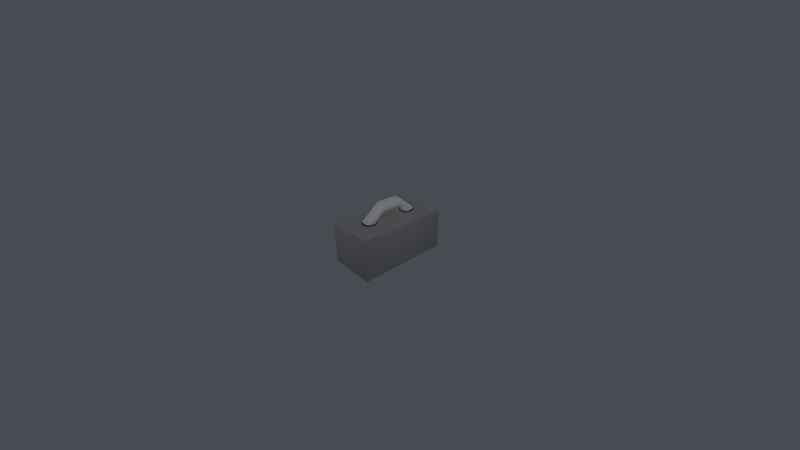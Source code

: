 # Source: concreteblock.blend  (saved by Blender 2.79.0; exported with 4.5.12 LTS)
import bpy
from mathutils import Matrix  # noqa: F401  (used for matrix-valued properties, if any)

bpy.ops.wm.read_factory_settings(use_empty=True)
scene = bpy.context.scene
scene.name = 'Scene'

# ---- collections
col_collection_1 = bpy.data.collections.new('Collection 1'); scene.collection.children.link(col_collection_1)

# ---- materials (node trees are filled in below, after node groups)
mat_material = bpy.data.materials.new('Material')
mat_material.alpha_threshold = 0.0
mat_material.use_transparent_shadow = False
mat_material.diffuse_color = (0.3757, 0.3757, 0.3757, 1.0)
mat_material.roughness = 0.5
mat_material.specular_intensity = 0.0
mat_material.line_color = (0.0, 0.0, 0.0, 1.0)
mat_material_001 = bpy.data.materials.new('Material.001')
mat_material_001.alpha_threshold = 0.0
mat_material_001.use_transparent_shadow = False
mat_material_001.diffuse_color = (1.0, 1.0, 1.0, 1.0)
mat_material_001.roughness = 0.5
mat_material_001.specular_intensity = 0.0
mat_material_002 = bpy.data.materials.new('Material.002')
mat_material_002.alpha_threshold = 0.0
mat_material_002.use_transparent_shadow = False
mat_material_002.diffuse_color = (0.08353, 0.08353, 0.08353, 1.0)
mat_material_002.roughness = 0.5

# ---- material node trees

# ---- world
world_world = bpy.data.worlds.new('World'); scene.world = world_world
world_world.color = (0.06301, 0.07036, 0.08438)
world_world.use_sun_shadow = False
world_world.sun_shadow_jitter_overblur = 0.0
world_world.cycles.sampling_method = 'MANUAL'

# ---- cameras
cam_camera = bpy.data.cameras.new('Camera')
cam_camera.clip_start = 0.05
cam_camera.lens = 12.28
cam_camera.sensor_width = 32.0
cam_camera.sensor_height = 18.0
cam_camera.ortho_scale = 7.314
cam_camera.lens_unit = 'FOV'
cam_camera.dof.focus_distance = 0.0
cam_camera.dof.aperture_fstop = 128.0

# ---- lights
light_lamp_003 = bpy.data.lights.new('Lamp.003', 'POINT')
light_lamp_003.transmission_factor = 0.0
light_lamp_003.cutoff_distance = 30.0
light_lamp_003.use_shadow = False
light_lamp_003.energy = 100.0
light_lamp_003.shadow_buffer_clip_start = 1.001
light_lamp_003.shadow_soft_size = 0.1
light_lamp_003.shadow_maximum_resolution = 0.006
light_lamp_003.use_absolute_resolution = True
light_lamp_002 = bpy.data.lights.new('Lamp.002', 'POINT')
light_lamp_002.transmission_factor = 0.0
light_lamp_002.cutoff_distance = 30.0
light_lamp_002.use_shadow = False
light_lamp_002.energy = 100.0
light_lamp_002.shadow_buffer_clip_start = 1.001
light_lamp_002.shadow_soft_size = 0.1
light_lamp_002.shadow_maximum_resolution = 0.006
light_lamp_002.use_absolute_resolution = True
light_lamp_001 = bpy.data.lights.new('Lamp.001', 'POINT')
light_lamp_001.transmission_factor = 0.0
light_lamp_001.cutoff_distance = 30.0
light_lamp_001.use_shadow = False
light_lamp_001.energy = 100.0
light_lamp_001.shadow_buffer_clip_start = 1.001
light_lamp_001.shadow_soft_size = 0.1
light_lamp_001.shadow_maximum_resolution = 0.006
light_lamp_001.use_absolute_resolution = True
light_lamp = bpy.data.lights.new('Lamp', 'POINT')
light_lamp.transmission_factor = 0.0
light_lamp.cutoff_distance = 30.0
light_lamp.use_shadow = False
light_lamp.energy = 100.0
light_lamp.shadow_buffer_clip_start = 1.001
light_lamp.shadow_soft_size = 0.1
light_lamp.shadow_maximum_resolution = 0.006
light_lamp.use_absolute_resolution = True

# ---- meshes
me_cube = bpy.data.meshes.new('Cube')
me_cube.from_pydata([(1.225, 2.417, -1.053), (1.192, 2.417, -1.087), (1.192, 2.451, -1.053), (1.223, 2.417, -1.066), (1.215, 2.417, -1.077), (1.223, 2.43, -1.053), (1.22, 2.43, -1.066), (1.214, 2.43, -1.075), (1.211, 2.437, -1.073), (1.192, 2.43, -1.084), (1.192, 2.441, -1.077), (1.205, 2.417, -1.084), (1.205, 2.43, -1.081), (1.204, 2.439, -1.075), (1.205, 2.448, -1.053), (1.215, 2.441, -1.053), (1.192, 2.448, -1.066), (1.205, 2.445, -1.066), (1.214, 2.439, -1.066), (1.225, -2.417, -1.053), (1.192, -2.451, -1.053), (1.192, -2.417, -1.087), (1.223, -2.43, -1.053), (1.215, -2.441, -1.053), (1.223, -2.417, -1.066), (1.22, -2.43, -1.066), (1.214, -2.439, -1.066), (1.211, -2.437, -1.073), (1.192, -2.448, -1.066), (1.192, -2.441, -1.077), (1.205, -2.448, -1.053), (1.205, -2.445, -1.066), (1.204, -2.439, -1.075), (1.205, -2.417, -1.084), (1.215, -2.417, -1.077), (1.192, -2.43, -1.084), (1.205, -2.43, -1.081), (1.214, -2.43, -1.075), (-1.192, -2.451, -1.053), (-1.225, -2.417, -1.053), (-1.192, -2.417, -1.087), (-1.205, -2.448, -1.053), (-1.215, -2.441, -1.053), (-1.192, -2.448, -1.066), (-1.205, -2.445, -1.066), (-1.214, -2.439, -1.066), (-1.211, -2.437, -1.073), (-1.223, -2.417, -1.066), (-1.215, -2.417, -1.077), (-1.223, -2.43, -1.053), (-1.22, -2.43, -1.066), (-1.214, -2.43, -1.075), (-1.192, -2.43, -1.084), (-1.192, -2.441, -1.077), (-1.205, -2.417, -1.084), (-1.205, -2.43, -1.081), (-1.204, -2.439, -1.075), (-1.192, 2.451, -1.053), (-1.192, 2.417, -1.087), (-1.225, 2.417, -1.053), (-1.192, 2.448, -1.066), (-1.192, 2.441, -1.077), (-1.205, 2.448, -1.053), (-1.205, 2.445, -1.066), (-1.204, 2.439, -1.075), (-1.211, 2.437, -1.073), (-1.205, 2.417, -1.084), (-1.215, 2.417, -1.077), (-1.192, 2.43, -1.084), (-1.205, 2.43, -1.081), (-1.214, 2.43, -1.075), (-1.223, 2.43, -1.053), (-1.215, 2.441, -1.053), (-1.223, 2.417, -1.066), (-1.22, 2.43, -1.066), (-1.214, 2.439, -1.066), (1.192, 2.451, 1.053), (1.192, 2.417, 1.087), (1.225, 2.417, 1.053), (1.192, 2.448, 1.066), (1.192, 2.441, 1.077), (1.205, 2.448, 1.053), (1.205, 2.445, 1.066), (1.204, 2.439, 1.075), (1.211, 2.437, 1.073), (1.205, 2.417, 1.084), (1.215, 2.417, 1.077), (1.192, 2.43, 1.084), (1.205, 2.43, 1.081), (1.214, 2.43, 1.075), (1.223, 2.43, 1.053), (1.215, 2.441, 1.053), (1.223, 2.417, 1.066), (1.22, 2.43, 1.066), (1.214, 2.439, 1.066), (1.192, -2.451, 1.053), (1.225, -2.417, 1.053), (1.192, -2.417, 1.087), (1.205, -2.448, 1.053), (1.215, -2.441, 1.053), (1.192, -2.448, 1.066), (1.205, -2.445, 1.066), (1.214, -2.439, 1.066), (1.211, -2.437, 1.073), (1.223, -2.417, 1.066), (1.215, -2.417, 1.077), (1.223, -2.43, 1.053), (1.22, -2.43, 1.066), (1.214, -2.43, 1.075), (1.192, -2.43, 1.084), (1.192, -2.441, 1.077), (1.205, -2.417, 1.084), (1.205, -2.43, 1.081), (1.204, -2.439, 1.075), (-1.225, -2.417, 1.053), (-1.192, -2.451, 1.053), (-1.192, -2.417, 1.087), (-1.223, -2.43, 1.053), (-1.215, -2.441, 1.053), (-1.223, -2.417, 1.066), (-1.22, -2.43, 1.066), (-1.214, -2.439, 1.066), (-1.211, -2.437, 1.073), (-1.192, -2.448, 1.066), (-1.192, -2.441, 1.077), (-1.205, -2.448, 1.053), (-1.205, -2.445, 1.066), (-1.204, -2.439, 1.075), (-1.205, -2.417, 1.084), (-1.215, -2.417, 1.077), (-1.192, -2.43, 1.084), (-1.205, -2.43, 1.081), (-1.214, -2.43, 1.075), (-1.225, 2.417, 1.053), (-1.192, 2.417, 1.087), (-1.192, 2.451, 1.053), (-1.223, 2.417, 1.066), (-1.215, 2.417, 1.077), (-1.223, 2.43, 1.053), (-1.22, 2.43, 1.066), (-1.214, 2.43, 1.075), (-1.211, 2.437, 1.073), (-1.192, 2.43, 1.084), (-1.192, 2.441, 1.077), (-1.205, 2.417, 1.084), (-1.205, 2.43, 1.081), (-1.204, 2.439, 1.075), (-1.205, 2.448, 1.053), (-1.215, 2.441, 1.053), (-1.192, 2.448, 1.066), (-1.205, 2.445, 1.066), (-1.214, 2.439, 1.066), (0.1047, 0.547, 1.999), (0.1408, 0.547, 1.993), (0.1753, 0.547, 1.978), (0.2067, 0.547, 1.954), (0.2338, 0.547, 1.922), (0.2555, 0.547, 1.884), (0.2713, 0.547, 1.842), (0.2806, 0.547, 1.796), (0.2834, 0.547, 1.75), (0.2796, 0.547, 1.703), (0.2693, 0.547, 1.659), (0.2528, 0.547, 1.618), (0.2305, 0.547, 1.582), (0.2032, 0.547, 1.552), (0.1716, 0.547, 1.529), (0.137, 0.547, 1.515), (0.101, 0.547, 1.511), (-0.1348, 0.547, 1.517), (-0.1692, 0.547, 1.531), (-0.2004, 0.547, 1.555), (-0.2273, 0.547, 1.586), (-0.249, 0.547, 1.623), (-0.2648, 0.547, 1.664), (-0.2744, 0.547, 1.709), (-0.2775, 0.547, 1.755), (-0.274, 0.547, 1.802), (-0.264, 0.547, 1.847), (-0.2476, 0.547, 1.889), (-0.2252, 0.547, 1.926), (-0.1977, 0.547, 1.957), (-0.1659, 0.547, 1.98), (-0.1312, 0.547, 1.994), (0.1047, 0.0002316, 1.997), (0.1398, 0.0002242, 1.992), (0.1736, 0.0002026, 1.977), (-0.1642, 0.0002026, 1.979), (-0.1303, 0.0002242, 1.993), (0.09888, 1.523, 1.212), (0.134, 1.518, 1.212), (0.1677, 1.503, 1.212), (0.1988, 1.48, 1.211), (0.2262, 1.448, 1.211), (0.2488, 1.41, 1.211), (0.2659, 1.366, 1.21), (0.2769, 1.319, 1.21), (0.2814, 1.189, 1.209), (0.2789, 1.139, 1.208), (0.2695, 1.089, 1.208), (0.2532, 1.044, 1.208), (0.2307, 1.004, 1.208), (0.2027, 0.9707, 1.208), (0.1705, 0.9463, 1.208), (0.1354, 0.9314, 1.208), (0.09888, 0.9264, 1.208), (-0.1374, 0.9314, 1.208), (-0.1725, 0.9463, 1.208), (-0.2047, 0.9707, 1.208), (-0.2327, 1.004, 1.208), (-0.2552, 1.044, 1.208), (-0.2715, 1.089, 1.208), (-0.281, 1.139, 1.208), (-0.2834, 1.189, 1.209), (-0.2789, 1.319, 1.21), (-0.2679, 1.366, 1.21), (-0.2508, 1.41, 1.211), (-0.2282, 1.448, 1.211), (-0.2008, 1.48, 1.211), (-0.1697, 1.503, 1.212), (-0.136, 1.518, 1.212), (0.09888, 1.523, 1.042), (0.134, 1.518, 1.042), (0.1677, 1.503, 1.042), (0.1988, 1.48, 1.041), (0.2262, 1.448, 1.041), (0.2488, 1.41, 1.041), (0.2659, 1.366, 1.04), (0.2769, 1.319, 1.039), (0.2814, 1.189, 1.039), (0.2789, 1.139, 1.038), (0.2695, 1.089, 1.038), (0.2532, 1.044, 1.038), (0.2307, 1.004, 1.038), (0.2027, 0.9707, 1.038), (0.1705, 0.9463, 1.038), (0.1354, 0.9314, 1.038), (0.09888, 0.9264, 1.038), (-0.1374, 0.9314, 1.038), (-0.1725, 0.9463, 1.038), (-0.2047, 0.9707, 1.038), (-0.2327, 1.004, 1.038), (-0.2552, 1.044, 1.038), (-0.2715, 1.089, 1.038), (-0.281, 1.139, 1.038), (-0.2834, 1.189, 1.039), (-0.2789, 1.319, 1.039), (-0.2679, 1.366, 1.04), (-0.2508, 1.41, 1.041), (-0.2282, 1.448, 1.041), (-0.2008, 1.48, 1.041), (-0.1697, 1.503, 1.042), (-0.136, 1.518, 1.042), (0.1047, -0.547, 1.999), (0.1408, -0.547, 1.993), (0.1753, -0.547, 1.978), (0.2067, -0.547, 1.954), (0.2338, -0.547, 1.922), (0.2555, -0.547, 1.884), (0.2713, -0.547, 1.842), (0.2806, -0.547, 1.796), (0.2834, -0.547, 1.75), (0.2796, -0.547, 1.703), (0.2693, -0.547, 1.659), (0.2528, -0.547, 1.618), (0.2305, -0.547, 1.582), (0.2032, -0.547, 1.552), (0.1716, -0.547, 1.529), (0.137, -0.547, 1.515), (0.101, -0.547, 1.511), (-0.1348, -0.547, 1.517), (-0.1692, -0.547, 1.531), (-0.2004, -0.547, 1.555), (-0.2273, -0.547, 1.586), (-0.249, -0.547, 1.623), (-0.2648, -0.547, 1.664), (-0.2744, -0.547, 1.709), (-0.2775, -0.547, 1.755), (-0.274, -0.547, 1.802), (-0.264, -0.547, 1.847), (-0.2476, -0.547, 1.889), (-0.2252, -0.547, 1.926), (-0.1977, -0.547, 1.957), (-0.1659, -0.547, 1.98), (-0.1312, -0.547, 1.994), (0.1047, -0.0002316, 1.997), (0.1398, -0.0002242, 1.992), (0.1736, -0.0002026, 1.977), (0.2046, -1.907e-08, 1.954), (0.2317, -1.773e-08, 1.924), (0.2539, -1.611e-08, 1.887), (0.2703, -1.427e-08, 1.845), (0.2802, -1.227e-08, 1.799), (0.2833, -1.019e-08, 1.751), (0.2795, -8.122e-09, 1.704), (0.2689, -6.138e-09, 1.659), (0.2518, -4.315e-09, 1.617), (0.2291, -2.724e-09, 1.58), (0.2015, -1.424e-09, 1.551), (0.1701, -4.663e-10, 1.529), (0.1362, 1.134e-10, 1.516), (0.101, 2.928e-10, 1.511), (-0.134, 6.518e-11, 1.517), (-0.1677, -5.608e-10, 1.531), (-0.1987, -1.561e-09, 1.554), (-0.2259, -2.898e-09, 1.584), (-0.248, -4.521e-09, 1.622), (-0.2644, -6.366e-09, 1.664), (-0.2743, -8.365e-09, 1.71), (-0.2774, -1.044e-08, 1.757), (-0.2736, -1.251e-08, 1.804), (-0.2629, -1.449e-08, 1.85), (-0.2459, -1.632e-08, 1.891), (-0.2231, -1.791e-08, 1.928), (-0.1956, -1.92e-08, 1.958), (-0.1642, -0.0002026, 1.979), (-0.1303, -0.0002242, 1.993), (0.09888, -1.523, 1.212), (0.134, -1.518, 1.212), (0.1677, -1.503, 1.212), (0.1988, -1.48, 1.211), (0.2262, -1.448, 1.211), (0.2488, -1.41, 1.211), (0.2659, -1.366, 1.21), (0.2769, -1.319, 1.21), (0.2814, -1.189, 1.209), (0.2789, -1.139, 1.208), (0.2695, -1.089, 1.208), (0.2532, -1.044, 1.208), (0.2307, -1.004, 1.208), (0.2027, -0.9707, 1.208), (0.1705, -0.9463, 1.208), (0.1354, -0.9314, 1.208), (0.09888, -0.9264, 1.208), (-0.1374, -0.9314, 1.208), (-0.1725, -0.9463, 1.208), (-0.2047, -0.9707, 1.208), (-0.2327, -1.004, 1.208), (-0.2552, -1.044, 1.208), (-0.2715, -1.089, 1.208), (-0.281, -1.139, 1.208), (-0.2834, -1.189, 1.209), (-0.2789, -1.319, 1.21), (-0.2679, -1.366, 1.21), (-0.2508, -1.41, 1.211), (-0.2282, -1.448, 1.211), (-0.2008, -1.48, 1.211), (-0.1697, -1.503, 1.212), (-0.136, -1.518, 1.212), (0.09888, -1.523, 1.042), (0.134, -1.518, 1.042), (0.1677, -1.503, 1.042), (0.1988, -1.48, 1.041), (0.2262, -1.448, 1.041), (0.2488, -1.41, 1.041), (0.2659, -1.366, 1.04), (0.2769, -1.319, 1.039), (0.2814, -1.189, 1.039), (0.2789, -1.139, 1.038), (0.2695, -1.089, 1.038), (0.2532, -1.044, 1.038), (0.2307, -1.004, 1.038), (0.2027, -0.9707, 1.038), (0.1705, -0.9463, 1.038), (0.1354, -0.9314, 1.038), (0.09888, -0.9264, 1.038), (-0.1374, -0.9314, 1.038), (-0.1725, -0.9463, 1.038), (-0.2047, -0.9707, 1.038), (-0.2327, -1.004, 1.038), (-0.2552, -1.044, 1.038), (-0.2715, -1.089, 1.038), (-0.281, -1.139, 1.038), (-0.2834, -1.189, 1.039), (-0.2789, -1.319, 1.039), (-0.2679, -1.366, 1.04), (-0.2508, -1.41, 1.041), (-0.2282, -1.448, 1.041), (-0.2008, -1.48, 1.041), (-0.1697, -1.503, 1.042), (-0.136, -1.518, 1.042), (-0.281, 1.139, 1.147), (-0.2715, 1.089, 1.147), (0.2695, 1.089, 1.147), (0.2789, 1.139, 1.147), (-0.2834, 1.189, 1.148), (0.2532, 1.044, 1.146), (-0.2789, 1.319, 1.148), (0.2307, 1.004, 1.146), (-0.2679, 1.366, 1.149), (0.2027, 0.9707, 1.146), (-0.2508, 1.41, 1.149), (0.1705, 0.9463, 1.146), (0.134, 1.518, 1.15), (0.09888, 1.523, 1.15), (-0.2282, 1.448, 1.15), (0.1354, 0.9314, 1.146), (0.1677, 1.503, 1.15), (-0.2008, 1.48, 1.15), (0.09888, 0.9264, 1.147), (0.1988, 1.48, 1.15), (-0.1697, 1.503, 1.15), (-0.1374, 0.9314, 1.146), (0.2262, 1.448, 1.15), (-0.136, 1.518, 1.15), (-0.1725, 0.9463, 1.146), (0.2488, 1.41, 1.149), (-0.2047, 0.9707, 1.146), (0.2659, 1.366, 1.149), (-0.2327, 1.004, 1.146), (0.2769, 1.319, 1.148), (-0.2552, 1.044, 1.146), (0.2814, 1.189, 1.148), (-0.281, -1.139, 1.147), (-0.2715, -1.089, 1.147), (0.2695, -1.089, 1.147), (0.2789, -1.139, 1.147), (-0.2834, -1.189, 1.148), (0.2532, -1.044, 1.146), (-0.2789, -1.319, 1.148), (0.2307, -1.004, 1.146), (-0.2679, -1.366, 1.149), (0.2027, -0.9707, 1.146), (-0.2508, -1.41, 1.149), (0.1705, -0.9463, 1.146), (0.134, -1.518, 1.15), (0.09888, -1.523, 1.15), (-0.2282, -1.448, 1.15), (0.1354, -0.9314, 1.146), (0.1677, -1.503, 1.15), (-0.2008, -1.48, 1.15), (0.09888, -0.9264, 1.147), (0.1988, -1.48, 1.15), (-0.1697, -1.503, 1.15), (-0.1374, -0.9314, 1.146), (0.2262, -1.448, 1.15), (-0.136, -1.518, 1.15), (-0.1725, -0.9463, 1.146), (0.2488, -1.41, 1.149), (-0.2047, -0.9707, 1.146), (0.2659, -1.366, 1.149), (-0.2327, -1.004, 1.146), (0.2769, -1.319, 1.148), (-0.2552, -1.044, 1.146), (0.2814, -1.189, 1.148), (0.1007, 1.584, 1.042), (0.1423, 1.578, 1.042), (0.1841, 1.56, 1.042), (0.2226, 1.531, 1.041), (0.2563, 1.492, 1.041), (0.2843, 1.445, 1.041), (0.3053, 1.391, 1.04), (0.3194, 1.33, 1.039), (0.3243, 1.188, 1.039), (0.3214, 1.128, 1.038), (0.3096, 1.067, 1.038), (0.2894, 1.011, 1.038), (0.2613, 0.9606, 1.038), (0.2266, 0.9197, 1.038), (0.1868, 0.8896, 1.038), (0.1437, 0.8713, 1.038), (0.1006, 0.8654, 1.038), (-0.144, 0.8705, 1.038), (-0.1888, 0.8896, 1.038), (-0.2286, 0.9197, 1.038), (-0.2633, 0.9606, 1.038), (-0.2914, 1.011, 1.038), (-0.3117, 1.067, 1.038), (-0.3234, 1.128, 1.038), (-0.3263, 1.188, 1.039), (-0.3214, 1.33, 1.039), (-0.3074, 1.391, 1.04), (-0.2863, 1.445, 1.041), (-0.2584, 1.492, 1.041), (-0.2246, 1.531, 1.041), (-0.1861, 1.56, 1.042), (-0.1426, 1.579, 1.042), (-0.3234, 1.128, 1.147), (0.3097, 1.067, 1.147), (-0.3263, 1.188, 1.148), (0.2894, 1.011, 1.146), (-0.3214, 1.33, 1.148), (0.2613, 0.9606, 1.146), (-0.3073, 1.391, 1.149), (0.2266, 0.9197, 1.146), (-0.2862, 1.445, 1.149), (0.1868, 0.8896, 1.146), (0.1423, 1.578, 1.15), (-0.2583, 1.492, 1.15), (0.1437, 0.8713, 1.146), (0.184, 1.56, 1.15), (-0.2245, 1.531, 1.15), (0.1006, 0.8654, 1.147), (0.2225, 1.531, 1.15), (-0.1861, 1.56, 1.15), (-0.144, 0.8705, 1.146), (0.2563, 1.492, 1.15), (-0.1426, 1.579, 1.15), (-0.1888, 0.8896, 1.146), (0.2842, 1.445, 1.149), (-0.2286, 0.9197, 1.146), (0.3053, 1.391, 1.149), (-0.2634, 0.9606, 1.146), (0.3194, 1.33, 1.148), (-0.2914, 1.011, 1.146), (0.3243, 1.188, 1.148), (0.1007, -1.584, 1.042), (0.1423, -1.578, 1.042), (0.1841, -1.56, 1.042), (0.2226, -1.531, 1.041), (0.2563, -1.492, 1.041), (0.2843, -1.445, 1.041), (0.3053, -1.391, 1.04), (0.3194, -1.33, 1.039), (0.3243, -1.188, 1.039), (0.3214, -1.128, 1.038), (0.3096, -1.067, 1.038), (0.2894, -1.011, 1.038), (0.2613, -0.9606, 1.038), (0.2266, -0.9197, 1.038), (0.1868, -0.8896, 1.038), (0.1437, -0.8713, 1.038), (0.1006, -0.8654, 1.038), (-0.144, -0.8705, 1.038), (-0.1888, -0.8896, 1.038), (-0.2286, -0.9197, 1.038), (-0.2633, -0.9606, 1.038), (-0.2914, -1.011, 1.038), (-0.3117, -1.067, 1.038), (-0.3234, -1.128, 1.038), (-0.3263, -1.188, 1.039), (-0.3214, -1.33, 1.039), (-0.3074, -1.391, 1.04), (-0.2863, -1.445, 1.041), (-0.2584, -1.492, 1.041), (-0.2246, -1.531, 1.041), (-0.1861, -1.56, 1.042), (-0.1426, -1.579, 1.042), (-0.3234, -1.128, 1.147), (0.3097, -1.067, 1.147), (-0.3263, -1.188, 1.148), (0.2894, -1.011, 1.146), (-0.3214, -1.33, 1.148), (0.2613, -0.9606, 1.146), (-0.3073, -1.391, 1.149), (0.2266, -0.9197, 1.146), (-0.2862, -1.445, 1.149), (0.1868, -0.8896, 1.146), (0.1423, -1.578, 1.15), (-0.2583, -1.492, 1.15), (0.1437, -0.8713, 1.146), (0.184, -1.56, 1.15), (-0.2245, -1.531, 1.15), (0.1006, -0.8654, 1.147), (0.2225, -1.531, 1.15), (-0.1861, -1.56, 1.15), (-0.144, -0.8705, 1.146), (0.2563, -1.492, 1.15), (-0.1426, -1.579, 1.15), (-0.1888, -0.8896, 1.146), (0.2842, -1.445, 1.149), (-0.2286, -0.9197, 1.146), (0.3053, -1.391, 1.149), (-0.2634, -0.9606, 1.146), (0.3194, -1.33, 1.148), (-0.2914, -1.011, 1.146), (0.3243, -1.188, 1.148), (-0.3117, 1.067, 1.147), (0.3214, 1.128, 1.147), (0.1007, 1.584, 1.15), (-0.3117, -1.067, 1.147), (0.3214, -1.128, 1.147), (0.1007, -1.584, 1.15)], [], [(76, 2, 57, 135), (1, 21, 40, 58), (39, 114, 133, 59), (77, 134, 116, 97), (20, 95, 115, 38), (0, 3, 6, 5), (3, 4, 7, 6), (5, 6, 18, 15), (6, 7, 8, 18), (1, 9, 12, 11), (9, 10, 13, 12), (11, 12, 7, 4), (12, 13, 8, 7), (2, 14, 17, 16), (14, 15, 18, 17), (16, 17, 13, 10), (17, 18, 8, 13), (19, 22, 25, 24), (22, 23, 26, 25), (24, 25, 37, 34), (25, 26, 27, 37), (20, 28, 31, 30), (28, 29, 32, 31), (30, 31, 26, 23), (31, 32, 27, 26), (21, 33, 36, 35), (33, 34, 37, 36), (35, 36, 32, 29), (36, 37, 27, 32), (38, 41, 44, 43), (41, 42, 45, 44), (43, 44, 56, 53), (44, 45, 46, 56), (39, 47, 50, 49), (47, 48, 51, 50), (49, 50, 45, 42), (50, 51, 46, 45), (40, 52, 55, 54), (52, 53, 56, 55), (54, 55, 51, 48), (55, 56, 46, 51), (57, 60, 63, 62), (60, 61, 64, 63), (62, 63, 75, 72), (63, 64, 65, 75), (58, 66, 69, 68), (66, 67, 70, 69), (68, 69, 64, 61), (69, 70, 65, 64), (59, 71, 74, 73), (71, 72, 75, 74), (73, 74, 70, 67), (74, 75, 65, 70), (76, 79, 82, 81), (79, 80, 83, 82), (81, 82, 94, 91), (82, 83, 84, 94), (77, 85, 88, 87), (85, 86, 89, 88), (87, 88, 83, 80), (88, 89, 84, 83), (78, 90, 93, 92), (90, 91, 94, 93), (92, 93, 89, 86), (93, 94, 84, 89), (95, 98, 101, 100), (98, 99, 102, 101), (100, 101, 113, 110), (101, 102, 103, 113), (96, 104, 107, 106), (104, 105, 108, 107), (106, 107, 102, 99), (107, 108, 103, 102), (97, 109, 112, 111), (109, 110, 113, 112), (111, 112, 108, 105), (112, 113, 103, 108), (114, 117, 120, 119), (117, 118, 121, 120), (119, 120, 132, 129), (120, 121, 122, 132), (115, 123, 126, 125), (123, 124, 127, 126), (125, 126, 121, 118), (126, 127, 122, 121), (116, 128, 131, 130), (128, 129, 132, 131), (130, 131, 127, 124), (131, 132, 122, 127), (133, 136, 139, 138), (136, 137, 140, 139), (138, 139, 151, 148), (139, 140, 141, 151), (134, 142, 145, 144), (142, 143, 146, 145), (144, 145, 140, 137), (145, 146, 141, 140), (135, 147, 150, 149), (147, 148, 151, 150), (149, 150, 146, 143), (150, 151, 141, 146), (0, 19, 24, 3), (3, 24, 34, 4), (4, 34, 33, 11), (11, 33, 21, 1), (1, 58, 68, 9), (9, 68, 61, 10), (10, 61, 60, 16), (16, 60, 57, 2), (2, 76, 81, 14), (14, 81, 91, 15), (15, 91, 90, 5), (5, 90, 78, 0), (20, 38, 43, 28), (28, 43, 53, 29), (29, 53, 52, 35), (35, 52, 40, 21), (19, 96, 106, 22), (22, 106, 99, 23), (23, 99, 98, 30), (30, 98, 95, 20), (39, 59, 73, 47), (47, 73, 67, 48), (48, 67, 66, 54), (54, 66, 58, 40), (38, 115, 125, 41), (41, 125, 118, 42), (42, 118, 117, 49), (49, 117, 114, 39), (59, 133, 138, 71), (71, 138, 148, 72), (72, 148, 147, 62), (62, 147, 135, 57), (77, 97, 111, 85), (85, 111, 105, 86), (86, 105, 104, 92), (92, 104, 96, 78), (76, 135, 149, 79), (79, 149, 143, 80), (80, 143, 142, 87), (87, 142, 134, 77), (97, 116, 130, 109), (109, 130, 124, 110), (110, 124, 123, 100), (100, 123, 115, 95), (116, 134, 144, 128), (128, 144, 137, 129), (129, 137, 136, 119), (119, 136, 133, 114), (0, 78, 96, 19), (183, 188, 184, 152), (182, 187, 188, 183), (181, 314, 187, 182), (180, 313, 314, 181), (179, 312, 313, 180), (178, 311, 312, 179), (177, 310, 311, 178), (176, 309, 310, 177), (175, 308, 309, 176), (174, 307, 308, 175), (173, 306, 307, 174), (172, 305, 306, 173), (171, 304, 305, 172), (170, 303, 304, 171), (169, 302, 303, 170), (168, 301, 302, 169), (167, 300, 301, 168), (166, 299, 300, 167), (165, 298, 299, 166), (164, 297, 298, 165), (163, 296, 297, 164), (162, 295, 296, 163), (161, 294, 295, 162), (160, 293, 294, 161), (159, 292, 293, 160), (158, 291, 292, 159), (157, 290, 291, 158), (156, 289, 290, 157), (155, 288, 289, 156), (154, 186, 288, 155), (153, 185, 186, 154), (152, 184, 185, 153), (233, 232, 456, 457), (171, 172, 209, 208), (178, 179, 216, 215), (158, 159, 196, 195), (165, 166, 203, 202), (172, 173, 210, 209), (152, 153, 190, 189), (179, 180, 217, 216), (159, 160, 197, 196), (166, 167, 204, 203), (173, 174, 211, 210), (153, 154, 191, 190), (180, 181, 218, 217), (160, 161, 198, 197), (167, 168, 205, 204), (174, 175, 212, 211), (154, 155, 192, 191), (181, 182, 219, 218), (161, 162, 199, 198), (168, 169, 206, 205), (175, 176, 213, 212), (155, 156, 193, 192), (182, 183, 220, 219), (162, 163, 200, 199), (169, 170, 207, 206), (176, 177, 214, 213), (156, 157, 194, 193), (183, 152, 189, 220), (163, 164, 201, 200), (170, 171, 208, 207), (177, 178, 215, 214), (157, 158, 195, 194), (164, 165, 202, 201), (221, 222, 223, 224, 225, 226, 227, 228, 229, 230, 231, 232, 233, 234, 235, 236, 237, 238, 239, 240, 241, 242, 243, 244, 245, 246, 247, 248, 249, 250, 251, 252), (387, 389, 483, 481), (367, 368, 525, 524), (435, 432, 554, 557), (232, 231, 455, 456), (388, 390, 484, 482), (366, 367, 524, 523), (436, 433, 555, 558), (231, 230, 454, 455), (389, 391, 485, 483), (365, 366, 523, 522), (437, 434, 556, 559), (230, 229, 453, 454), (390, 392, 486, 484), (364, 365, 522, 521), (438, 435, 557, 560), (229, 228, 452, 453), (394, 393, 487, 569), (363, 364, 521, 520), (426, 436, 558, 572), (228, 227, 451, 452), (391, 395, 488, 485), (362, 363, 520, 519), (439, 437, 559, 561), (227, 226, 450, 451), (392, 396, 489, 486), (361, 362, 519, 518), (440, 438, 560, 562), (226, 225, 449, 450), (393, 397, 490, 487), (360, 361, 518, 517), (441, 439, 561, 563), (284, 253, 285, 316), (283, 284, 316, 315), (282, 283, 315, 314), (281, 282, 314, 313), (280, 281, 313, 312), (279, 280, 312, 311), (278, 279, 311, 310), (277, 278, 310, 309), (276, 277, 309, 308), (275, 276, 308, 307), (274, 275, 307, 306), (273, 274, 306, 305), (272, 273, 305, 304), (271, 272, 304, 303), (270, 271, 303, 302), (269, 270, 302, 301), (268, 269, 301, 300), (267, 268, 300, 299), (266, 267, 299, 298), (265, 266, 298, 297), (264, 265, 297, 296), (263, 264, 296, 295), (262, 263, 295, 294), (261, 262, 294, 293), (260, 261, 293, 292), (259, 260, 292, 291), (258, 259, 291, 290), (257, 258, 290, 289), (256, 257, 289, 288), (255, 256, 288, 287), (254, 255, 287, 286), (253, 254, 286, 285), (225, 224, 448, 449), (272, 336, 337, 273), (279, 343, 344, 280), (259, 323, 324, 260), (266, 330, 331, 267), (273, 337, 338, 274), (253, 317, 318, 254), (280, 344, 345, 281), (260, 324, 325, 261), (267, 331, 332, 268), (274, 338, 339, 275), (254, 318, 319, 255), (281, 345, 346, 282), (261, 325, 326, 262), (268, 332, 333, 269), (275, 339, 340, 276), (255, 319, 320, 256), (282, 346, 347, 283), (262, 326, 327, 263), (269, 333, 334, 270), (276, 340, 341, 277), (256, 320, 321, 257), (283, 347, 348, 284), (263, 327, 328, 264), (270, 334, 335, 271), (277, 341, 342, 278), (257, 321, 322, 258), (284, 348, 317, 253), (264, 328, 329, 265), (271, 335, 336, 272), (278, 342, 343, 279), (258, 322, 323, 259), (265, 329, 330, 266), (349, 380, 379, 378, 377, 376, 375, 374, 373, 372, 371, 370, 369, 368, 367, 366, 365, 364, 363, 362, 361, 360, 359, 358, 357, 356, 355, 354, 353, 352, 351, 350), (395, 398, 491, 488), (359, 360, 517, 516), (442, 440, 562, 564), (224, 223, 447, 448), (396, 399, 492, 489), (358, 359, 516, 515), (443, 441, 563, 565), (223, 222, 446, 447), (397, 400, 493, 490), (357, 358, 515, 514), (444, 442, 564, 566), (222, 221, 445, 446), (398, 401, 494, 491), (356, 357, 514, 513), (414, 443, 565, 570), (399, 402, 495, 492), (355, 356, 513, 512), (416, 444, 566, 571), (400, 403, 496, 493), (354, 355, 512, 511), (401, 404, 497, 494), (353, 354, 511, 510), (402, 405, 498, 495), (352, 353, 510, 509), (403, 406, 499, 496), (351, 352, 509, 508), (404, 394, 569, 497), (350, 351, 508, 507), (405, 407, 500, 498), (349, 350, 507, 506), (406, 408, 501, 499), (197, 198, 384, 412), (210, 211, 382, 411), (196, 197, 412, 410), (209, 210, 411, 409), (195, 196, 410, 408), (208, 209, 409, 407), (194, 195, 408, 406), (207, 208, 407, 405), (220, 189, 394, 404), (193, 194, 406, 403), (206, 207, 405, 402), (219, 220, 404, 401), (192, 193, 403, 400), (205, 206, 402, 399), (218, 219, 401, 398), (191, 192, 400, 397), (204, 205, 399, 396), (217, 218, 398, 395), (190, 191, 397, 393), (203, 204, 396, 392), (216, 217, 395, 391), (189, 190, 393, 394), (202, 203, 392, 390), (215, 216, 391, 389), (201, 202, 390, 388), (214, 215, 389, 387), (200, 201, 388, 386), (213, 214, 387, 385), (199, 200, 386, 383), (212, 213, 385, 381), (198, 199, 383, 384), (211, 212, 381, 382), (325, 444, 416, 326), (338, 443, 414, 339), (324, 442, 444, 325), (337, 441, 443, 338), (323, 440, 442, 324), (336, 439, 441, 337), (322, 438, 440, 323), (335, 437, 439, 336), (348, 436, 426, 317), (321, 435, 438, 322), (334, 434, 437, 335), (347, 433, 436, 348), (320, 432, 435, 321), (333, 431, 434, 334), (346, 430, 433, 347), (319, 429, 432, 320), (332, 428, 431, 333), (345, 427, 430, 346), (318, 425, 429, 319), (331, 424, 428, 332), (344, 423, 427, 345), (317, 426, 425, 318), (330, 422, 424, 331), (343, 421, 423, 344), (329, 420, 422, 330), (342, 419, 421, 343), (328, 418, 420, 329), (341, 417, 419, 342), (327, 415, 418, 328), (340, 413, 417, 341), (326, 416, 415, 327), (339, 414, 413, 340), (567, 477, 468, 467), (568, 478, 455, 454), (477, 479, 469, 468), (478, 480, 456, 455), (479, 481, 470, 469), (480, 482, 457, 456), (481, 483, 471, 470), (482, 484, 458, 457), (483, 485, 472, 471), (484, 486, 459, 458), (569, 487, 446, 445), (485, 488, 473, 472), (486, 489, 460, 459), (487, 490, 447, 446), (488, 491, 474, 473), (489, 492, 461, 460), (490, 493, 448, 447), (491, 494, 475, 474), (492, 495, 462, 461), (493, 496, 449, 448), (494, 497, 476, 475), (495, 498, 463, 462), (496, 499, 450, 449), (497, 569, 445, 476), (498, 500, 464, 463), (499, 501, 451, 450), (500, 502, 465, 464), (501, 503, 452, 451), (502, 504, 466, 465), (503, 505, 453, 452), (504, 567, 467, 466), (505, 568, 454, 453), (570, 528, 529, 538), (571, 515, 516, 539), (538, 529, 530, 540), (539, 516, 517, 541), (540, 530, 531, 542), (541, 517, 518, 543), (542, 531, 532, 544), (543, 518, 519, 545), (544, 532, 533, 546), (545, 519, 520, 547), (572, 506, 507, 548), (546, 533, 534, 549), (547, 520, 521, 550), (548, 507, 508, 551), (549, 534, 535, 552), (550, 521, 522, 553), (551, 508, 509, 554), (552, 535, 536, 555), (553, 522, 523, 556), (554, 509, 510, 557), (555, 536, 537, 558), (556, 523, 524, 559), (557, 510, 511, 560), (558, 537, 506, 572), (559, 524, 525, 561), (560, 511, 512, 562), (561, 525, 526, 563), (562, 512, 513, 564), (563, 526, 527, 565), (564, 513, 514, 566), (565, 527, 528, 570), (566, 514, 515, 571), (434, 431, 553, 556), (368, 369, 526, 525), (386, 388, 482, 480), (234, 233, 457, 458), (433, 430, 552, 555), (369, 370, 527, 526), (385, 387, 481, 479), (235, 234, 458, 459), (432, 429, 551, 554), (370, 371, 528, 527), (383, 386, 480, 478), (236, 235, 459, 460), (431, 428, 550, 553), (371, 372, 529, 528), (381, 385, 479, 477), (237, 236, 460, 461), (430, 427, 549, 552), (372, 373, 530, 529), (384, 383, 478, 568), (238, 237, 461, 462), (429, 425, 548, 551), (373, 374, 531, 530), (382, 381, 477, 567), (239, 238, 462, 463), (428, 424, 547, 550), (374, 375, 532, 531), (240, 239, 463, 464), (427, 423, 546, 549), (375, 376, 533, 532), (241, 240, 464, 465), (425, 426, 572, 548), (376, 377, 534, 533), (242, 241, 465, 466), (424, 422, 545, 547), (377, 378, 535, 534), (243, 242, 466, 467), (423, 421, 544, 546), (378, 379, 536, 535), (244, 243, 467, 468), (422, 420, 543, 545), (379, 380, 537, 536), (245, 244, 468, 469), (421, 419, 542, 544), (380, 349, 506, 537), (246, 245, 469, 470), (420, 418, 541, 543), (247, 246, 470, 471), (419, 417, 540, 542), (248, 247, 471, 472), (418, 415, 539, 541), (249, 248, 472, 473), (417, 413, 538, 540), (250, 249, 473, 474), (415, 416, 571, 539), (251, 250, 474, 475), (413, 414, 570, 538), (252, 251, 475, 476), (221, 252, 476, 445), (412, 384, 568, 505), (411, 382, 567, 504), (410, 412, 505, 503), (409, 411, 504, 502), (408, 410, 503, 501), (407, 409, 502, 500)])
me_cube.polygons.foreach_set('use_smooth', [True] * 536)
me_cube.polygons.foreach_set('material_index', [0, 0, 0, 0, 0, 0, 0, 0, 0, 0, 0, 0, 0, 0, 0, 0, 0, 0, 0, 0, 0, 0, 0, 0, 0, 0, 0, 0, 0, 0, 0, 0, 0, 0, 0, 0, 0, 0, 0, 0, 0, 0, 0, 0, 0, 0, 0, 0, 0, 0, 0, 0, 0, 0, 0, 0, 0, 0, 0, 0, 0, 0, 0, 0, 0, 0, 0, 0, 0, 0, 0, 0, 0, 0, 0, 0, 0, 0, 0, 0, 0, 0, 0, 0, 0, 0, 0, 0, 0, 0, 0, 0, 0, 0, 0, 0, 0, 0, 0, 0, 0, 0, 0, 0, 0, 0, 0, 0, 0, 0, 0, 0, 0, 0, 0, 0, 0, 0, 0, 0, 0, 0, 0, 0, 0, 0, 0, 0, 0, 0, 0, 0, 0, 0, 0, 0, 0, 0, 0, 0, 0, 0, 0, 0, 0, 0, 0, 0, 0, 0, 1, 1, 1, 1, 1, 1, 1, 1, 1, 1, 1, 1, 1, 1, 1, 1, 1, 1, 1, 1, 1, 1, 1, 1, 1, 1, 1, 1, 1, 1, 1, 1, 2, 1, 1, 1, 1, 1, 1, 1, 1, 1, 1, 1, 1, 1, 1, 1, 1, 1, 1, 1, 1, 1, 1, 1, 1, 1, 1, 1, 1, 1, 1, 1, 1, 2, 2, 2, 2, 2, 2, 2, 2, 2, 2, 2, 2, 2, 2, 2, 2, 2, 2, 2, 2, 2, 2, 2, 2, 2, 2, 2, 2, 2, 2, 2, 2, 1, 1, 1, 1, 1, 1, 1, 1, 1, 1, 1, 1, 1, 1, 1, 1, 1, 1, 1, 1, 1, 1, 1, 1, 1, 1, 1, 1, 1, 1, 1, 1, 2, 1, 1, 1, 1, 1, 1, 1, 1, 1, 1, 1, 1, 1, 1, 1, 1, 1, 1, 1, 1, 1, 1, 1, 1, 1, 1, 1, 1, 1, 1, 1, 1, 2, 2, 2, 2, 2, 2, 2, 2, 2, 2, 2, 2, 2, 2, 2, 2, 2, 2, 2, 2, 2, 2, 2, 2, 2, 2, 2, 2, 2, 2, 2, 2, 1, 1, 1, 1, 1, 1, 1, 1, 1, 1, 1, 1, 1, 1, 1, 1, 1, 1, 1, 1, 1, 1, 1, 1, 1, 1, 1, 1, 1, 1, 1, 1, 1, 1, 1, 1, 1, 1, 1, 1, 1, 1, 1, 1, 1, 1, 1, 1, 1, 1, 1, 1, 1, 1, 1, 1, 1, 1, 1, 1, 1, 1, 1, 1, 2, 2, 2, 2, 2, 2, 2, 2, 2, 2, 2, 2, 2, 2, 2, 2, 2, 2, 2, 2, 2, 2, 2, 2, 2, 2, 2, 2, 2, 2, 2, 2, 2, 2, 2, 2, 2, 2, 2, 2, 2, 2, 2, 2, 2, 2, 2, 2, 2, 2, 2, 2, 2, 2, 2, 2, 2, 2, 2, 2, 2, 2, 2, 2, 2, 2, 2, 2, 2, 2, 2, 2, 2, 2, 2, 2, 2, 2, 2, 2, 2, 2, 2, 2, 2, 2, 2, 2, 2, 2, 2, 2, 2, 2, 2, 2, 2, 2, 2, 2, 2, 2, 2, 2, 2, 2, 2, 2, 2, 2, 2, 2, 2, 2, 2, 2, 2, 2, 2, 2, 2, 2, 2, 2, 2, 2, 2, 2])
_uv = me_cube.uv_layers.new(name='UVMap')
_uv.uv.foreach_set('vector', [0.2376, 0.6131, 0.4674, 0.6131, 0.4674, 0.9075, 0.2376, 0.9075, 0.002577, 0.607, 0.002577, 0.002949, 0.2626, 0.002949, 0.2626, 0.607, 0.5329, 0.002947, 0.7628, 0.002939, 0.7628, 0.607, 0.5329, 0.607, 0.5278, 0.607, 0.2678, 0.607, 0.2678, 0.00295, 0.5278, 0.002949, 0.002575, 0.613, 0.2324, 0.613, 0.2324, 0.9107, 0.002575, 0.9107, 0.768, 0.002902, 0.7666, 0.002911, 0.7665, 0.00129, 0.768, 0.001319, 0.7666, 0.002911, 0.7653, 0.002942, 0.7655, 0.001398, 0.7665, 0.00129, 0.768, 0.001319, 0.7665, 0.00129, 0.7665, 0.0002168, 0.7679, 0.0, 0.7665, 0.00129, 0.7655, 0.001398, 0.7658, 0.0005562, 0.7665, 0.0002168, 0.002577, 0.607, 0.002577, 0.6086, 0.001147, 0.6087, 0.001183, 0.607, 0.002577, 0.6086, 0.002575, 0.61, 0.001219, 0.6098, 0.001147, 0.6087, 0.001183, 0.607, 0.001147, 0.6087, 0.0001849, 0.6086, 1.301e-08, 0.607, 0.001147, 0.6087, 0.001219, 0.6098, 0.0004718, 0.6095, 0.0001849, 0.6086, 0.4674, 0.6131, 0.4674, 0.6115, 0.4688, 0.6114, 0.4688, 0.613, 0.4674, 0.6115, 0.4674, 0.61, 0.4687, 0.6102, 0.4688, 0.6114, 0.4688, 0.613, 0.4688, 0.6114, 0.4698, 0.6113, 0.47, 0.6129, 0.4688, 0.6114, 0.4687, 0.6102, 0.4695, 0.6104, 0.4698, 0.6113, 0.768, 0.6066, 0.768, 0.6082, 0.7665, 0.6082, 0.7666, 0.6066, 0.768, 0.6082, 0.7679, 0.6096, 0.7665, 0.6094, 0.7665, 0.6082, 0.7666, 0.6066, 0.7665, 0.6082, 0.7655, 0.6082, 0.7653, 0.6066, 0.7665, 0.6082, 0.7665, 0.6094, 0.7658, 0.609, 0.7655, 0.6082, 0.002575, 0.613, 0.001182, 0.613, 0.001147, 0.6113, 0.002575, 0.6114, 0.001182, 0.613, 0.0, 0.6129, 0.0001852, 0.6114, 0.001147, 0.6113, 0.002575, 0.6114, 0.001147, 0.6113, 0.001219, 0.6102, 0.002575, 0.61, 0.001147, 0.6113, 0.0001852, 0.6114, 0.0004726, 0.6105, 0.001219, 0.6102, 0.002577, 0.002949, 0.001183, 0.002949, 0.001147, 0.001313, 0.002577, 0.001353, 0.001183, 0.002949, 0.0, 0.002949, 0.0001849, 0.001396, 0.001147, 0.001313, 0.002577, 0.001353, 0.001147, 0.001313, 0.001219, 0.0002121, 0.002575, 0.0, 0.001147, 0.001313, 0.0001849, 0.001396, 0.0004718, 0.0005412, 0.001219, 0.0002121, 0.002575, 0.9107, 0.002575, 0.9123, 0.001147, 0.9123, 0.001182, 0.9107, 0.002575, 0.9123, 0.002575, 0.9137, 0.001219, 0.9134, 0.001147, 0.9123, 0.001182, 0.9107, 0.001147, 0.9123, 0.0001853, 0.9123, 1.17e-07, 0.9107, 0.001147, 0.9123, 0.001219, 0.9134, 0.0004727, 0.9131, 0.0001853, 0.9123, 0.5329, 0.002947, 0.5315, 0.00295, 0.5315, 0.001317, 0.5329, 0.001354, 0.5315, 0.00295, 0.5304, 0.002958, 0.5305, 0.001406, 0.5315, 0.001317, 0.5329, 0.001354, 0.5315, 0.001317, 0.5316, 0.0002222, 0.5329, 8.282e-06, 0.5315, 0.001317, 0.5305, 0.001406, 0.5308, 0.0005541, 0.5316, 0.0002222, 0.2626, 0.002949, 0.2626, 0.001353, 0.264, 0.001313, 0.264, 0.002949, 0.2626, 0.001353, 0.2626, 2.979e-08, 0.264, 0.0002122, 0.264, 0.001313, 0.264, 0.002949, 0.264, 0.001313, 0.265, 0.001396, 0.2652, 0.002949, 0.264, 0.001313, 0.264, 0.0002122, 0.2647, 0.0005413, 0.265, 0.001396, 0.4674, 0.9075, 0.4688, 0.9075, 0.4688, 0.909, 0.4674, 0.909, 0.4688, 0.9075, 0.47, 0.9073, 0.4698, 0.9088, 0.4688, 0.909, 0.4674, 0.909, 0.4688, 0.909, 0.4687, 0.91, 0.4674, 0.9102, 0.4688, 0.909, 0.4698, 0.9088, 0.4695, 0.9096, 0.4687, 0.91, 0.2626, 0.607, 0.264, 0.607, 0.264, 0.6087, 0.2626, 0.6086, 0.264, 0.607, 0.2652, 0.607, 0.265, 0.6086, 0.264, 0.6087, 0.2626, 0.6086, 0.264, 0.6087, 0.264, 0.6098, 0.2626, 0.61, 0.264, 0.6087, 0.265, 0.6086, 0.2647, 0.6095, 0.264, 0.6098, 0.5329, 0.607, 0.5329, 0.6086, 0.5315, 0.6087, 0.5315, 0.607, 0.5329, 0.6086, 0.5329, 0.61, 0.5316, 0.6098, 0.5315, 0.6087, 0.5315, 0.607, 0.5315, 0.6087, 0.5305, 0.6086, 0.5304, 0.607, 0.5315, 0.6087, 0.5316, 0.6098, 0.5308, 0.6094, 0.5305, 0.6086, 0.2376, 0.6131, 0.2362, 0.613, 0.2361, 0.6114, 0.2376, 0.6115, 0.2362, 0.613, 0.235, 0.6129, 0.2352, 0.6113, 0.2361, 0.6114, 0.2376, 0.6115, 0.2361, 0.6114, 0.2362, 0.6102, 0.2376, 0.61, 0.2361, 0.6114, 0.2352, 0.6113, 0.2355, 0.6104, 0.2362, 0.6102, 0.5278, 0.607, 0.5292, 0.607, 0.5292, 0.6087, 0.5278, 0.6086, 0.5292, 0.607, 0.5304, 0.607, 0.5302, 0.6086, 0.5292, 0.6087, 0.5278, 0.6086, 0.5292, 0.6087, 0.5291, 0.6098, 0.5278, 0.61, 0.5292, 0.6087, 0.5302, 0.6086, 0.5299, 0.6095, 0.5291, 0.6098, 0.9975, 0.00341, 0.9975, 0.001826, 0.9989, 0.001804, 0.9989, 0.003424, 0.9975, 0.001826, 0.9974, 0.0005073, 0.9988, 0.0007301, 0.9989, 0.001804, 0.9989, 0.003424, 0.9989, 0.001804, 0.9998, 0.001916, 1.0, 0.00346, 0.9989, 0.001804, 0.9988, 0.0007301, 0.9995, 0.001073, 0.9998, 0.001916, 0.2324, 0.613, 0.2324, 0.6114, 0.2338, 0.6113, 0.2338, 0.613, 0.2324, 0.6114, 0.2324, 0.61, 0.2338, 0.6102, 0.2338, 0.6113, 0.2338, 0.613, 0.2338, 0.6113, 0.2348, 0.6114, 0.235, 0.6129, 0.2338, 0.6113, 0.2338, 0.6102, 0.2345, 0.6105, 0.2348, 0.6114, 0.9975, 0.6071, 0.9989, 0.6071, 0.9989, 0.6088, 0.9975, 0.6087, 0.9989, 0.6071, 1.0, 0.6071, 0.9998, 0.6087, 0.9989, 0.6088, 0.9975, 0.6087, 0.9989, 0.6088, 0.9988, 0.6099, 0.9974, 0.6101, 0.9989, 0.6088, 0.9998, 0.6087, 0.9995, 0.6096, 0.9988, 0.6099, 0.5278, 0.002949, 0.5278, 0.001353, 0.5292, 0.001313, 0.5292, 0.002949, 0.5278, 0.001353, 0.5278, 0.0, 0.5291, 0.0002121, 0.5292, 0.001313, 0.5292, 0.002949, 0.5292, 0.001313, 0.5302, 0.001396, 0.5304, 0.002949, 0.5292, 0.001313, 0.5291, 0.0002121, 0.5299, 0.0005412, 0.5302, 0.001396, 0.7628, 0.002939, 0.7628, 0.001346, 0.7642, 0.001309, 0.7642, 0.002942, 0.7628, 0.001346, 0.7628, 0.0, 0.7641, 0.0002139, 0.7642, 0.001309, 0.7642, 0.002942, 0.7642, 0.001309, 0.7652, 0.001398, 0.7653, 0.002949, 0.7642, 0.001309, 0.7641, 0.0002139, 0.7649, 0.0005456, 0.7652, 0.001398, 0.2324, 0.9107, 0.2338, 0.9107, 0.2338, 0.9123, 0.2324, 0.9123, 0.2338, 0.9107, 0.235, 0.9107, 0.2348, 0.9123, 0.2338, 0.9123, 0.2324, 0.9123, 0.2338, 0.9123, 0.2338, 0.9134, 0.2324, 0.9137, 0.2338, 0.9123, 0.2348, 0.9123, 0.2345, 0.9131, 0.2338, 0.9134, 0.2678, 0.00295, 0.2664, 0.00295, 0.2663, 0.001313, 0.2678, 0.001353, 0.2664, 0.00295, 0.2652, 0.00295, 0.2654, 0.001396, 0.2663, 0.001313, 0.2678, 0.001353, 0.2663, 0.001313, 0.2664, 0.0002123, 0.2678, 2.085e-07, 0.2663, 0.001313, 0.2654, 0.001396, 0.2657, 0.0005414, 0.2664, 0.0002123, 0.7628, 0.607, 0.7642, 0.607, 0.7642, 0.6087, 0.7628, 0.6086, 0.7642, 0.607, 0.7653, 0.607, 0.7652, 0.6086, 0.7642, 0.6087, 0.7628, 0.6086, 0.7642, 0.6087, 0.7641, 0.6098, 0.7628, 0.61, 0.7642, 0.6087, 0.7652, 0.6086, 0.7649, 0.6094, 0.7641, 0.6098, 0.2678, 0.607, 0.2678, 0.6086, 0.2663, 0.6087, 0.2664, 0.607, 0.2678, 0.6086, 0.2678, 0.61, 0.2664, 0.6098, 0.2663, 0.6087, 0.2664, 0.607, 0.2663, 0.6087, 0.2654, 0.6086, 0.2652, 0.607, 0.2663, 0.6087, 0.2664, 0.6098, 0.2657, 0.6095, 0.2654, 0.6086, 0.2376, 0.9075, 0.2376, 0.909, 0.2361, 0.909, 0.2362, 0.9075, 0.2376, 0.909, 0.2376, 0.9102, 0.2362, 0.91, 0.2361, 0.909, 0.2362, 0.9075, 0.2361, 0.909, 0.2352, 0.9088, 0.235, 0.9073, 0.2361, 0.909, 0.2362, 0.91, 0.2355, 0.9096, 0.2352, 0.9088, 0.768, 0.002902, 0.768, 0.6066, 0.7666, 0.6066, 0.7666, 0.002911, 0.7666, 0.002911, 0.7666, 0.6066, 0.7653, 0.6066, 0.7653, 0.002942, 1.301e-08, 0.607, 0.0, 0.002949, 0.001183, 0.002949, 0.001183, 0.607, 0.001183, 0.607, 0.001183, 0.002949, 0.002577, 0.002949, 0.002577, 0.607, 0.002577, 0.607, 0.2626, 0.607, 0.2626, 0.6086, 0.002577, 0.6086, 0.002577, 0.6086, 0.2626, 0.6086, 0.2626, 0.61, 0.002575, 0.61, 0.47, 0.6129, 0.47, 0.9073, 0.4688, 0.9075, 0.4688, 0.613, 0.4688, 0.613, 0.4688, 0.9075, 0.4674, 0.9075, 0.4674, 0.6131, 0.4674, 0.6131, 0.2376, 0.6131, 0.2376, 0.6115, 0.4674, 0.6115, 0.4674, 0.6115, 0.2376, 0.6115, 0.2376, 0.61, 0.4674, 0.61, 0.7679, 0.0, 0.9974, 0.0005073, 0.9975, 0.001826, 0.768, 0.001319, 0.768, 0.001319, 0.9975, 0.001826, 0.9975, 0.00341, 0.768, 0.002902, 0.002575, 0.613, 0.002575, 0.9107, 0.001182, 0.9107, 0.001182, 0.613, 0.001182, 0.613, 0.001182, 0.9107, 1.17e-07, 0.9107, 0.0, 0.6129, 0.002575, 0.0, 0.2626, 2.979e-08, 0.2626, 0.001353, 0.002577, 0.001353, 0.002577, 0.001353, 0.2626, 0.001353, 0.2626, 0.002949, 0.002577, 0.002949, 0.768, 0.6066, 0.9975, 0.6071, 0.9975, 0.6087, 0.768, 0.6082, 0.768, 0.6082, 0.9975, 0.6087, 0.9974, 0.6101, 0.7679, 0.6096, 0.002575, 0.61, 0.2324, 0.61, 0.2324, 0.6114, 0.002575, 0.6114, 0.002575, 0.6114, 0.2324, 0.6114, 0.2324, 0.613, 0.002575, 0.613, 0.5329, 0.002947, 0.5329, 0.607, 0.5315, 0.607, 0.5315, 0.00295, 0.5315, 0.00295, 0.5315, 0.607, 0.5304, 0.607, 0.5304, 0.002958, 0.2652, 0.002949, 0.2652, 0.607, 0.264, 0.607, 0.264, 0.002949, 0.264, 0.002949, 0.264, 0.607, 0.2626, 0.607, 0.2626, 0.002949, 0.002575, 0.9107, 0.2324, 0.9107, 0.2324, 0.9123, 0.002575, 0.9123, 0.002575, 0.9123, 0.2324, 0.9123, 0.2324, 0.9137, 0.002575, 0.9137, 0.5329, 8.282e-06, 0.7628, 0.0, 0.7628, 0.001346, 0.5329, 0.001354, 0.5329, 0.001354, 0.7628, 0.001346, 0.7628, 0.002939, 0.5329, 0.002947, 0.5329, 0.607, 0.7628, 0.607, 0.7628, 0.6086, 0.5329, 0.6086, 0.5329, 0.6086, 0.7628, 0.6086, 0.7628, 0.61, 0.5329, 0.61, 0.4674, 0.9102, 0.2376, 0.9102, 0.2376, 0.909, 0.4674, 0.909, 0.4674, 0.909, 0.2376, 0.909, 0.2376, 0.9075, 0.4674, 0.9075, 0.5278, 0.607, 0.5278, 0.002949, 0.5292, 0.002949, 0.5292, 0.607, 0.5292, 0.607, 0.5292, 0.002949, 0.5304, 0.002949, 0.5304, 0.607, 1.0, 0.00346, 1.0, 0.6071, 0.9989, 0.6071, 0.9989, 0.003424, 0.9989, 0.003424, 0.9989, 0.6071, 0.9975, 0.6071, 0.9975, 0.00341, 0.2376, 0.6131, 0.2376, 0.9075, 0.2362, 0.9075, 0.2362, 0.613, 0.2362, 0.613, 0.2362, 0.9075, 0.235, 0.9073, 0.235, 0.6129, 0.5278, 0.61, 0.2678, 0.61, 0.2678, 0.6086, 0.5278, 0.6086, 0.5278, 0.6086, 0.2678, 0.6086, 0.2678, 0.607, 0.5278, 0.607, 0.5278, 0.002949, 0.2678, 0.00295, 0.2678, 0.001353, 0.5278, 0.001353, 0.5278, 0.001353, 0.2678, 0.001353, 0.2678, 2.085e-07, 0.5278, 0.0, 0.235, 0.6129, 0.235, 0.9107, 0.2338, 0.9107, 0.2338, 0.613, 0.2338, 0.613, 0.2338, 0.9107, 0.2324, 0.9107, 0.2324, 0.613, 0.2678, 0.00295, 0.2678, 0.607, 0.2664, 0.607, 0.2664, 0.00295, 0.2664, 0.00295, 0.2664, 0.607, 0.2652, 0.607, 0.2652, 0.00295, 0.7653, 0.002949, 0.7653, 0.607, 0.7642, 0.607, 0.7642, 0.002942, 0.7642, 0.002942, 0.7642, 0.607, 0.7628, 0.607, 0.7628, 0.002939, 0.768, 0.002902, 0.9975, 0.00341, 0.9975, 0.6071, 0.768, 0.6066, 0.7467, 0.7319, 0.7466, 0.8002, 0.721, 0.8002, 0.721, 0.7319, 0.7505, 0.7319, 0.7503, 0.8002, 0.7466, 0.8002, 0.7467, 0.7319, 0.754, 0.7319, 0.7537, 0.8003, 0.7503, 0.8002, 0.7505, 0.7319, 0.5338, 0.7266, 0.5336, 0.7949, 0.5304, 0.7949, 0.5304, 0.7266, 0.5378, 0.7266, 0.5376, 0.7949, 0.5336, 0.7949, 0.5338, 0.7266, 0.5424, 0.7266, 0.5421, 0.795, 0.5376, 0.7949, 0.5378, 0.7266, 0.5474, 0.7266, 0.5471, 0.795, 0.5421, 0.795, 0.5424, 0.7266, 0.5525, 0.7266, 0.5523, 0.795, 0.5471, 0.795, 0.5474, 0.7266, 0.5575, 0.7266, 0.5574, 0.795, 0.5523, 0.795, 0.5525, 0.7266, 0.5624, 0.7266, 0.5624, 0.795, 0.5574, 0.795, 0.5575, 0.7266, 0.5669, 0.7266, 0.567, 0.795, 0.5624, 0.795, 0.5624, 0.7266, 0.5709, 0.7266, 0.5711, 0.7949, 0.567, 0.795, 0.5669, 0.7266, 0.5743, 0.7266, 0.5744, 0.7949, 0.5711, 0.7949, 0.5709, 0.7266, 0.5106, 0.7996, 0.5104, 0.7313, 0.5138, 0.7313, 0.514, 0.7996, 0.5068, 0.7996, 0.5067, 0.7313, 0.5104, 0.7313, 0.5106, 0.7996, 0.4811, 0.7996, 0.4811, 0.7313, 0.5067, 0.7313, 0.5068, 0.7996, 0.4772, 0.7996, 0.4773, 0.7313, 0.4811, 0.7313, 0.4811, 0.7996, 0.4734, 0.7996, 0.4736, 0.7313, 0.4773, 0.7313, 0.4772, 0.7996, 0.47, 0.7996, 0.4701, 0.7313, 0.4736, 0.7313, 0.4734, 0.7996, 0.6593, 0.8631, 0.6595, 0.7948, 0.6629, 0.7947, 0.6627, 0.863, 0.6552, 0.8632, 0.6554, 0.7949, 0.6595, 0.7948, 0.6593, 0.8631, 0.6507, 0.8633, 0.6508, 0.795, 0.6554, 0.7949, 0.6552, 0.8632, 0.6458, 0.8633, 0.6458, 0.795, 0.6508, 0.795, 0.6507, 0.8633, 0.6407, 0.8633, 0.6406, 0.795, 0.6458, 0.795, 0.6458, 0.8633, 0.6357, 0.8633, 0.6354, 0.795, 0.6406, 0.795, 0.6407, 0.8633, 0.6308, 0.8632, 0.6305, 0.7949, 0.6354, 0.795, 0.6357, 0.8633, 0.6262, 0.8631, 0.626, 0.7948, 0.6305, 0.7949, 0.6308, 0.8632, 0.6222, 0.863, 0.6221, 0.7947, 0.626, 0.7948, 0.6262, 0.8631, 0.6189, 0.8629, 0.6189, 0.7946, 0.6221, 0.7947, 0.6222, 0.863, 0.7133, 0.7319, 0.7135, 0.8002, 0.7101, 0.8003, 0.7098, 0.7319, 0.7171, 0.7319, 0.7172, 0.8002, 0.7135, 0.8002, 0.7133, 0.7319, 0.721, 0.7319, 0.721, 0.8002, 0.7172, 0.8002, 0.7171, 0.7319, 0.8265, 0.8725, 0.8289, 0.8674, 0.8329, 0.8715, 0.83, 0.8778, 0.5743, 0.7266, 0.5709, 0.7266, 0.6122, 0.6695, 0.6122, 0.6736, 0.5424, 0.7266, 0.5378, 0.7266, 0.6119, 0.6188, 0.6119, 0.6243, 0.6308, 0.8632, 0.6357, 0.8633, 0.6995, 0.9598, 0.6995, 0.9657, 0.47, 0.7996, 0.4734, 0.7996, 0.4736, 0.8495, 0.4701, 0.8526, 0.5709, 0.7266, 0.5669, 0.7266, 0.6122, 0.6645, 0.6122, 0.6695, 0.721, 0.7319, 0.7171, 0.7319, 0.7174, 0.6106, 0.7213, 0.61, 0.5378, 0.7266, 0.5338, 0.7266, 0.6118, 0.6139, 0.6119, 0.6188, 0.6357, 0.8633, 0.6407, 0.8633, 0.6996, 0.9436, 0.6995, 0.9598, 0.4734, 0.7996, 0.4772, 0.7996, 0.4774, 0.8477, 0.4736, 0.8495, 0.5669, 0.7266, 0.5624, 0.7266, 0.6122, 0.6589, 0.6122, 0.6645, 0.7171, 0.7319, 0.7133, 0.7319, 0.7138, 0.6124, 0.7174, 0.6106, 0.5338, 0.7266, 0.5304, 0.7266, 0.6118, 0.61, 0.6118, 0.6139, 0.6407, 0.8633, 0.6458, 0.8633, 0.6997, 0.9373, 0.6996, 0.9436, 0.4772, 0.7996, 0.4811, 0.7996, 0.4814, 0.847, 0.4774, 0.8477, 0.5624, 0.7266, 0.5575, 0.7266, 0.6121, 0.6527, 0.6122, 0.6589, 0.7133, 0.7319, 0.7098, 0.7319, 0.7104, 0.6153, 0.7138, 0.6124, 0.754, 0.7319, 0.7505, 0.7319, 0.7506, 0.6124, 0.754, 0.6153, 0.6458, 0.8633, 0.6507, 0.8633, 0.6998, 0.9311, 0.6997, 0.9373, 0.4811, 0.7996, 0.5068, 0.7996, 0.5072, 0.8477, 0.4814, 0.847, 0.5575, 0.7266, 0.5525, 0.7266, 0.6121, 0.6464, 0.6121, 0.6527, 0.7098, 0.7319, 0.7069, 0.7319, 0.7074, 0.6193, 0.7104, 0.6153, 0.7505, 0.7319, 0.7467, 0.7319, 0.7469, 0.6106, 0.7506, 0.6124, 0.6507, 0.8633, 0.6552, 0.8632, 0.6999, 0.9254, 0.6998, 0.9311, 0.5068, 0.7996, 0.5106, 0.7996, 0.511, 0.8495, 0.5072, 0.8477, 0.5525, 0.7266, 0.5474, 0.7266, 0.612, 0.6302, 0.6121, 0.6464, 0.6222, 0.863, 0.6262, 0.8631, 0.6996, 0.9711, 0.6996, 0.9758, 0.7467, 0.7319, 0.721, 0.7319, 0.7213, 0.61, 0.7469, 0.6106, 0.6552, 0.8632, 0.6593, 0.8631, 0.7, 0.9202, 0.6999, 0.9254, 0.5106, 0.7996, 0.514, 0.7996, 0.5145, 0.8526, 0.511, 0.8495, 0.5474, 0.7266, 0.5424, 0.7266, 0.6119, 0.6243, 0.612, 0.6302, 0.6262, 0.8631, 0.6308, 0.8632, 0.6995, 0.9657, 0.6996, 0.9711, 0.6593, 0.8631, 0.6627, 0.863, 0.7002, 0.916, 0.7, 0.9202, 0.8109, 0.808, 0.8148, 0.8085, 0.8185, 0.8102, 0.8219, 0.8131, 0.825, 0.8169, 0.8276, 0.8217, 0.8295, 0.8271, 0.8308, 0.833, 0.8316, 0.8492, 0.8315, 0.8555, 0.8305, 0.8617, 0.8289, 0.8674, 0.8265, 0.8725, 0.8235, 0.8767, 0.8201, 0.8798, 0.8163, 0.8818, 0.8123, 0.8825, 0.7865, 0.8825, 0.7827, 0.8807, 0.7791, 0.8778, 0.776, 0.8737, 0.7734, 0.8688, 0.7715, 0.8631, 0.7704, 0.857, 0.77, 0.8507, 0.7702, 0.8345, 0.7713, 0.8285, 0.7731, 0.823, 0.7754, 0.8182, 0.7783, 0.8141, 0.7817, 0.8111, 0.7853, 0.8092, 0.372, 0.9444, 0.3709, 0.9384, 0.3753, 0.9354, 0.3767, 0.9431, 0.819, 0.9705, 0.8225, 0.9675, 0.825, 0.974, 0.8206, 0.9776, 0.2946, 0.9268, 0.2916, 0.923, 0.294, 0.9165, 0.2978, 0.9213, 0.8289, 0.8674, 0.8305, 0.8617, 0.835, 0.8643, 0.8329, 0.8715, 0.3157, 0.9824, 0.3187, 0.9866, 0.316, 0.9929, 0.3123, 0.9877, 0.8151, 0.9723, 0.819, 0.9705, 0.8206, 0.9776, 0.8157, 0.9799, 0.255, 0.9191, 0.2513, 0.921, 0.2494, 0.914, 0.2541, 0.9115, 0.8305, 0.8617, 0.8315, 0.8555, 0.8361, 0.8567, 0.835, 0.8643, 0.3709, 0.9384, 0.3692, 0.9329, 0.3731, 0.9286, 0.3753, 0.9354, 0.7893, 0.9723, 0.8151, 0.9723, 0.8157, 0.9799, 0.789, 0.9799, 0.2523, 0.9906, 0.2562, 0.9924, 0.2556, 1.0, 0.2507, 0.9977, 0.8315, 0.8555, 0.8316, 0.8492, 0.8363, 0.8492, 0.8361, 0.8567, 0.3187, 0.9866, 0.3221, 0.9897, 0.3202, 0.9967, 0.316, 0.9929, 0.7853, 0.9715, 0.7893, 0.9723, 0.789, 0.9799, 0.7843, 0.979, 0.2972, 0.9316, 0.2946, 0.9268, 0.2978, 0.9213, 0.301, 0.9271, 0.8316, 0.8492, 0.8308, 0.833, 0.8354, 0.8315, 0.8363, 0.8492, 0.3313, 0.9179, 0.3275, 0.9184, 0.3267, 0.9109, 0.3312, 0.9102, 0.7816, 0.9696, 0.7853, 0.9715, 0.7843, 0.979, 0.7796, 0.9766, 0.2806, 0.9179, 0.255, 0.9191, 0.2541, 0.9115, 0.2806, 0.9102, 0.8308, 0.833, 0.8295, 0.8271, 0.8338, 0.8239, 0.8354, 0.8315, 0.3692, 0.9329, 0.3668, 0.928, 0.3702, 0.9226, 0.3731, 0.9286, 0.7781, 0.9665, 0.7816, 0.9696, 0.7796, 0.9766, 0.7754, 0.9728, 0.2487, 0.9877, 0.2523, 0.9906, 0.2507, 0.9977, 0.2463, 0.9941, 0.8295, 0.8271, 0.8276, 0.8217, 0.8313, 0.8172, 0.8338, 0.8239, 0.3221, 0.9897, 0.3259, 0.9917, 0.3249, 0.9991, 0.3202, 0.9967, 0.7751, 0.9623, 0.7781, 0.9665, 0.7754, 0.9728, 0.7717, 0.9676, 0.2992, 0.937, 0.2972, 0.9316, 0.301, 0.9271, 0.3034, 0.9338, 0.8276, 0.8217, 0.825, 0.8169, 0.8282, 0.8114, 0.8313, 0.8172, 0.3275, 0.9184, 0.3237, 0.9201, 0.3221, 0.913, 0.3267, 0.9109, 0.7728, 0.9572, 0.7751, 0.9623, 0.7717, 0.9676, 0.7687, 0.9612, 0.2456, 0.9836, 0.2487, 0.9877, 0.2463, 0.9941, 0.2424, 0.9891, 0.8022, 0.6784, 0.7765, 0.6784, 0.7765, 0.6101, 0.8021, 0.6101, 0.806, 0.6784, 0.8022, 0.6784, 0.8021, 0.6101, 0.8058, 0.6101, 0.8095, 0.6784, 0.806, 0.6784, 0.8058, 0.6101, 0.8092, 0.6101, 0.5338, 0.8633, 0.5304, 0.8632, 0.5304, 0.7949, 0.5336, 0.7949, 0.5378, 0.8633, 0.5338, 0.8633, 0.5336, 0.7949, 0.5376, 0.7949, 0.5424, 0.8633, 0.5378, 0.8633, 0.5376, 0.7949, 0.5421, 0.795, 0.5474, 0.8633, 0.5424, 0.8633, 0.5421, 0.795, 0.5471, 0.795, 0.5525, 0.8633, 0.5474, 0.8633, 0.5471, 0.795, 0.5523, 0.795, 0.5575, 0.8633, 0.5525, 0.8633, 0.5523, 0.795, 0.5574, 0.795, 0.5624, 0.8633, 0.5575, 0.8633, 0.5574, 0.795, 0.5624, 0.795, 0.5669, 0.8633, 0.5624, 0.8633, 0.5624, 0.795, 0.567, 0.795, 0.5709, 0.8633, 0.5669, 0.8633, 0.567, 0.795, 0.5711, 0.7949, 0.5743, 0.8632, 0.5709, 0.8633, 0.5711, 0.7949, 0.5744, 0.7949, 0.5106, 0.6629, 0.514, 0.6629, 0.5138, 0.7313, 0.5104, 0.7313, 0.5068, 0.6629, 0.5106, 0.6629, 0.5104, 0.7313, 0.5067, 0.7313, 0.4811, 0.6629, 0.5068, 0.6629, 0.5067, 0.7313, 0.4811, 0.7313, 0.4772, 0.6629, 0.4811, 0.6629, 0.4811, 0.7313, 0.4773, 0.7313, 0.4734, 0.6629, 0.4772, 0.6629, 0.4773, 0.7313, 0.4736, 0.7313, 0.47, 0.6629, 0.4734, 0.6629, 0.4736, 0.7313, 0.4701, 0.7313, 0.6594, 0.7265, 0.6628, 0.7264, 0.6629, 0.7947, 0.6595, 0.7948, 0.6553, 0.7266, 0.6594, 0.7265, 0.6595, 0.7948, 0.6554, 0.7949, 0.6508, 0.7267, 0.6553, 0.7266, 0.6554, 0.7949, 0.6508, 0.795, 0.6459, 0.7267, 0.6508, 0.7267, 0.6508, 0.795, 0.6458, 0.795, 0.6408, 0.7267, 0.6459, 0.7267, 0.6458, 0.795, 0.6406, 0.795, 0.6357, 0.7267, 0.6408, 0.7267, 0.6406, 0.795, 0.6354, 0.795, 0.6308, 0.7266, 0.6357, 0.7267, 0.6354, 0.795, 0.6305, 0.7949, 0.6263, 0.7265, 0.6308, 0.7266, 0.6305, 0.7949, 0.626, 0.7948, 0.6223, 0.7264, 0.6263, 0.7265, 0.626, 0.7948, 0.6221, 0.7947, 0.619, 0.7263, 0.6223, 0.7264, 0.6221, 0.7947, 0.6189, 0.7946, 0.7688, 0.6784, 0.7653, 0.6784, 0.7656, 0.6101, 0.769, 0.6101, 0.7725, 0.6784, 0.7688, 0.6784, 0.769, 0.6101, 0.7727, 0.6101, 0.7765, 0.6784, 0.7725, 0.6784, 0.7727, 0.6101, 0.7765, 0.6101, 0.825, 0.8169, 0.8219, 0.8131, 0.8244, 0.8066, 0.8282, 0.8114, 0.5743, 0.8632, 0.6122, 0.9162, 0.6122, 0.9203, 0.5709, 0.8633, 0.5424, 0.8633, 0.6119, 0.9657, 0.6119, 0.9711, 0.5378, 0.8633, 0.6308, 0.7266, 0.6997, 0.6245, 0.6997, 0.6305, 0.6357, 0.7267, 0.47, 0.6629, 0.4701, 0.61, 0.4736, 0.613, 0.4734, 0.6629, 0.5709, 0.8633, 0.6122, 0.9203, 0.6122, 0.9254, 0.5669, 0.8633, 0.7765, 0.6784, 0.7768, 0.8004, 0.7729, 0.7998, 0.7725, 0.6784, 0.5378, 0.8633, 0.6119, 0.9711, 0.6118, 0.9759, 0.5338, 0.8633, 0.6357, 0.7267, 0.6997, 0.6305, 0.6998, 0.6467, 0.6408, 0.7267, 0.4734, 0.6629, 0.4736, 0.613, 0.4774, 0.6149, 0.4772, 0.6629, 0.5669, 0.8633, 0.6122, 0.9254, 0.6122, 0.9311, 0.5624, 0.8633, 0.7725, 0.6784, 0.7729, 0.7998, 0.7692, 0.7979, 0.7688, 0.6784, 0.5338, 0.8633, 0.6118, 0.9759, 0.6118, 0.9798, 0.5304, 0.8632, 0.6408, 0.7267, 0.6998, 0.6467, 0.6998, 0.653, 0.6459, 0.7267, 0.4772, 0.6629, 0.4774, 0.6149, 0.4814, 0.6155, 0.4811, 0.6629, 0.5624, 0.8633, 0.6122, 0.9311, 0.6121, 0.9372, 0.5575, 0.8633, 0.7688, 0.6784, 0.7692, 0.7979, 0.7658, 0.795, 0.7653, 0.6784, 0.8095, 0.6784, 0.8095, 0.795, 0.8061, 0.798, 0.806, 0.6784, 0.6459, 0.7267, 0.6998, 0.653, 0.6999, 0.6591, 0.6508, 0.7267, 0.4811, 0.6629, 0.4814, 0.6155, 0.5072, 0.6149, 0.5068, 0.6629, 0.5575, 0.8633, 0.6121, 0.9372, 0.6121, 0.9436, 0.5525, 0.8633, 0.619, 0.7263, 0.7, 0.61, 0.6999, 0.614, 0.6223, 0.7264, 0.806, 0.6784, 0.8061, 0.798, 0.8024, 0.7998, 0.8022, 0.6784, 0.6508, 0.7267, 0.6999, 0.6591, 0.7, 0.6647, 0.6553, 0.7266, 0.5068, 0.6629, 0.5072, 0.6149, 0.511, 0.613, 0.5106, 0.6629, 0.5525, 0.8633, 0.6121, 0.9436, 0.612, 0.9597, 0.5474, 0.8633, 0.6223, 0.7264, 0.6999, 0.614, 0.6998, 0.6189, 0.6263, 0.7265, 0.8022, 0.6784, 0.8024, 0.7998, 0.7768, 0.8004, 0.7765, 0.6784, 0.6553, 0.7266, 0.7, 0.6647, 0.7002, 0.6696, 0.6594, 0.7265, 0.5106, 0.6629, 0.511, 0.613, 0.5145, 0.61, 0.514, 0.6629, 0.5474, 0.8633, 0.612, 0.9597, 0.6119, 0.9657, 0.5424, 0.8633, 0.6263, 0.7265, 0.6998, 0.6189, 0.6997, 0.6245, 0.6308, 0.7266, 0.6594, 0.7265, 0.7002, 0.6696, 0.7003, 0.6736, 0.6628, 0.7264, 0.7907, 0.8978, 0.8163, 0.899, 0.8199, 0.9009, 0.8233, 0.9039, 0.8262, 0.9079, 0.8286, 0.9128, 0.8303, 0.9183, 0.8314, 0.9243, 0.8316, 0.9405, 0.8312, 0.9468, 0.8301, 0.9529, 0.8282, 0.9585, 0.8257, 0.9635, 0.8225, 0.9675, 0.819, 0.9705, 0.8151, 0.9723, 0.7893, 0.9723, 0.7853, 0.9715, 0.7816, 0.9696, 0.7781, 0.9665, 0.7751, 0.9623, 0.7728, 0.9572, 0.7711, 0.9514, 0.7702, 0.9453, 0.77, 0.939, 0.7708, 0.9228, 0.7721, 0.9169, 0.7741, 0.9114, 0.7766, 0.9067, 0.7797, 0.9028, 0.7831, 0.9, 0.7869, 0.8983, 0.3668, 0.928, 0.3639, 0.924, 0.3666, 0.9177, 0.3702, 0.9226, 0.7711, 0.9514, 0.7728, 0.9572, 0.7687, 0.9612, 0.7667, 0.9541, 0.3005, 0.9429, 0.2992, 0.937, 0.3034, 0.9338, 0.3051, 0.9414, 0.8219, 0.8131, 0.8185, 0.8102, 0.8201, 0.8031, 0.8244, 0.8066, 0.3259, 0.9917, 0.3299, 0.9924, 0.3296, 1.0, 0.3249, 0.9991, 0.7702, 0.9453, 0.7711, 0.9514, 0.7667, 0.9541, 0.7655, 0.9465, 0.2431, 0.9787, 0.2456, 0.9836, 0.2424, 0.9891, 0.2392, 0.9829, 0.8185, 0.8102, 0.8148, 0.8085, 0.8155, 0.801, 0.8201, 0.8031, 0.3237, 0.9201, 0.3203, 0.923, 0.3178, 0.9165, 0.3221, 0.913, 0.77, 0.939, 0.7702, 0.9453, 0.7655, 0.9465, 0.7653, 0.9389, 0.3013, 0.9591, 0.3005, 0.9429, 0.3051, 0.9414, 0.3059, 0.959, 0.8148, 0.8085, 0.8109, 0.808, 0.811, 0.8004, 0.8155, 0.801, 0.3639, 0.924, 0.3605, 0.921, 0.3625, 0.914, 0.3666, 0.9177, 0.7708, 0.9228, 0.77, 0.939, 0.7653, 0.9389, 0.7662, 0.9213, 0.2412, 0.973, 0.2431, 0.9787, 0.2392, 0.9829, 0.2369, 0.9759, 0.3299, 0.9924, 0.3557, 0.9924, 0.3563, 1.0, 0.3296, 1.0, 0.7721, 0.9169, 0.7708, 0.9228, 0.7662, 0.9213, 0.7679, 0.9137, 0.3011, 0.9654, 0.3013, 0.9591, 0.3059, 0.959, 0.3058, 0.9666, 0.3203, 0.923, 0.3172, 0.9268, 0.3141, 0.9213, 0.3178, 0.9165, 0.7741, 0.9114, 0.7721, 0.9169, 0.7679, 0.9137, 0.7703, 0.907, 0.3605, 0.921, 0.3569, 0.9191, 0.3578, 0.9115, 0.3625, 0.914, 0.7766, 0.9067, 0.7741, 0.9114, 0.7703, 0.907, 0.7734, 0.9012, 0.3557, 0.9924, 0.3596, 0.9906, 0.3612, 0.9977, 0.3563, 1.0, 0.7797, 0.9028, 0.7766, 0.9067, 0.7734, 0.9012, 0.7772, 0.8964, 0.3172, 0.9268, 0.3147, 0.9316, 0.3109, 0.9271, 0.3141, 0.9213, 0.7831, 0.9, 0.7797, 0.9028, 0.7772, 0.8964, 0.7815, 0.8929, 0.3569, 0.9191, 0.3313, 0.9179, 0.3312, 0.9102, 0.3578, 0.9115, 0.7869, 0.8983, 0.7831, 0.9, 0.7815, 0.8929, 0.7861, 0.8907, 0.3596, 0.9906, 0.3631, 0.9877, 0.3656, 0.9941, 0.3612, 0.9977, 0.7907, 0.8978, 0.7869, 0.8983, 0.7861, 0.8907, 0.7906, 0.8901, 0.3147, 0.9316, 0.3127, 0.937, 0.3085, 0.9338, 0.3109, 0.9271, 0.6996, 0.9436, 0.6997, 0.9373, 0.7063, 0.9373, 0.7063, 0.9437, 0.6122, 0.6645, 0.6122, 0.6589, 0.6189, 0.6589, 0.6189, 0.6645, 0.6995, 0.9598, 0.6996, 0.9436, 0.7063, 0.9437, 0.7062, 0.9598, 0.6122, 0.6695, 0.6122, 0.6645, 0.6189, 0.6645, 0.6189, 0.6695, 0.6995, 0.9657, 0.6995, 0.9598, 0.7062, 0.9598, 0.7062, 0.9657, 0.6122, 0.6736, 0.6122, 0.6695, 0.6189, 0.6695, 0.6189, 0.6736, 0.6996, 0.9711, 0.6995, 0.9657, 0.7062, 0.9657, 0.7063, 0.9711, 0.7607, 0.7647, 0.7607, 0.7686, 0.754, 0.7686, 0.754, 0.7647, 0.754, 0.7104, 0.754, 0.6815, 0.7607, 0.6815, 0.7607, 0.7104, 0.6996, 0.9758, 0.6996, 0.9711, 0.7063, 0.9711, 0.7063, 0.9758, 0.7607, 0.7603, 0.7607, 0.7647, 0.754, 0.7647, 0.754, 0.7603, 0.754, 0.7143, 0.754, 0.7104, 0.7607, 0.7104, 0.7607, 0.7143, 0.754, 0.6684, 0.754, 0.6644, 0.7607, 0.6644, 0.7607, 0.6683, 0.7607, 0.7308, 0.7607, 0.7603, 0.754, 0.7603, 0.754, 0.7308, 0.754, 0.7177, 0.754, 0.7143, 0.7607, 0.7143, 0.7607, 0.7177, 0.754, 0.6726, 0.754, 0.6684, 0.7607, 0.6683, 0.7607, 0.6726, 0.7607, 0.7262, 0.7607, 0.7308, 0.754, 0.7308, 0.754, 0.7262, 0.6118, 0.6139, 0.6118, 0.61, 0.6185, 0.61, 0.6185, 0.6139, 0.754, 0.6771, 0.754, 0.6726, 0.7607, 0.6726, 0.7607, 0.6771, 0.7607, 0.7218, 0.7607, 0.7262, 0.754, 0.7262, 0.754, 0.7218, 0.6119, 0.6188, 0.6118, 0.6139, 0.6185, 0.6139, 0.6186, 0.6188, 0.754, 0.6815, 0.754, 0.6771, 0.7607, 0.6771, 0.7607, 0.6815, 0.7607, 0.7177, 0.7607, 0.7218, 0.754, 0.7218, 0.754, 0.7177, 0.6119, 0.6243, 0.6119, 0.6188, 0.6186, 0.6188, 0.6186, 0.6243, 0.7, 0.9202, 0.7002, 0.916, 0.7069, 0.916, 0.7067, 0.9203, 0.612, 0.6302, 0.6119, 0.6243, 0.6186, 0.6243, 0.6187, 0.6302, 0.6999, 0.9254, 0.7, 0.9202, 0.7067, 0.9203, 0.7066, 0.9254, 0.6121, 0.6464, 0.612, 0.6302, 0.6187, 0.6302, 0.6188, 0.6464, 0.6998, 0.9311, 0.6999, 0.9254, 0.7066, 0.9254, 0.7065, 0.9312, 0.6121, 0.6527, 0.6121, 0.6464, 0.6188, 0.6464, 0.6188, 0.6527, 0.6997, 0.9373, 0.6998, 0.9311, 0.7065, 0.9312, 0.7063, 0.9373, 0.6122, 0.6589, 0.6121, 0.6527, 0.6188, 0.6527, 0.6189, 0.6589, 0.6998, 0.6467, 0.7065, 0.6467, 0.7065, 0.653, 0.6998, 0.653, 0.6122, 0.9254, 0.6189, 0.9254, 0.6189, 0.9311, 0.6122, 0.9311, 0.6997, 0.6305, 0.7064, 0.6305, 0.7065, 0.6467, 0.6998, 0.6467, 0.6122, 0.9203, 0.6189, 0.9203, 0.6189, 0.9254, 0.6122, 0.9254, 0.6997, 0.6245, 0.7064, 0.6245, 0.7064, 0.6305, 0.6997, 0.6305, 0.6122, 0.9162, 0.6189, 0.9162, 0.6189, 0.9203, 0.6122, 0.9203, 0.6998, 0.6189, 0.7065, 0.619, 0.7064, 0.6245, 0.6997, 0.6245, 0.754, 0.6609, 0.7607, 0.6609, 0.7607, 0.6644, 0.754, 0.6644, 0.7616, 0.8422, 0.7549, 0.8422, 0.7549, 0.8129, 0.7616, 0.8129, 0.6999, 0.614, 0.7066, 0.6141, 0.7065, 0.619, 0.6998, 0.6189, 0.754, 0.6568, 0.7607, 0.6568, 0.7607, 0.6609, 0.754, 0.6609, 0.7616, 0.8464, 0.7549, 0.8464, 0.7549, 0.8422, 0.7616, 0.8422, 0.7, 0.61, 0.7067, 0.61, 0.7066, 0.6141, 0.6999, 0.614, 0.754, 0.6277, 0.7607, 0.6277, 0.7607, 0.6568, 0.754, 0.6568, 0.7615, 0.8502, 0.7548, 0.8502, 0.7549, 0.8464, 0.7616, 0.8464, 0.7616, 0.8042, 0.7549, 0.8042, 0.7548, 0.8003, 0.7615, 0.8003, 0.754, 0.6231, 0.7607, 0.6231, 0.7607, 0.6277, 0.754, 0.6277, 0.6118, 0.9759, 0.6185, 0.9759, 0.6185, 0.9798, 0.6118, 0.9798, 0.7616, 0.8085, 0.7549, 0.8085, 0.7549, 0.8042, 0.7616, 0.8042, 0.754, 0.6185, 0.7607, 0.6185, 0.7607, 0.6231, 0.754, 0.6231, 0.6119, 0.9711, 0.6186, 0.9711, 0.6185, 0.9759, 0.6118, 0.9759, 0.7616, 0.8129, 0.7549, 0.8129, 0.7549, 0.8085, 0.7616, 0.8085, 0.754, 0.6141, 0.7607, 0.6141, 0.7607, 0.6185, 0.754, 0.6185, 0.6119, 0.9657, 0.6186, 0.9657, 0.6186, 0.9711, 0.6119, 0.9711, 0.754, 0.61, 0.7607, 0.61, 0.7607, 0.6141, 0.754, 0.6141, 0.612, 0.9597, 0.6187, 0.9597, 0.6186, 0.9657, 0.6119, 0.9657, 0.7, 0.6647, 0.7067, 0.6647, 0.7069, 0.6696, 0.7002, 0.6696, 0.6121, 0.9436, 0.6188, 0.9436, 0.6187, 0.9597, 0.612, 0.9597, 0.6999, 0.6591, 0.7066, 0.6591, 0.7067, 0.6647, 0.7, 0.6647, 0.6121, 0.9372, 0.6188, 0.9372, 0.6188, 0.9436, 0.6121, 0.9436, 0.6998, 0.653, 0.7065, 0.653, 0.7066, 0.6591, 0.6999, 0.6591, 0.6122, 0.9311, 0.6189, 0.9311, 0.6188, 0.9372, 0.6121, 0.9372, 0.5264, 0.6284, 0.5264, 0.636, 0.5145, 0.636, 0.5145, 0.6284, 0.5145, 0.7895, 0.5146, 0.7819, 0.5264, 0.7818, 0.5264, 0.7894, 0.5264, 0.636, 0.5264, 0.6436, 0.5145, 0.6435, 0.5145, 0.636, 0.5146, 0.7819, 0.5147, 0.7747, 0.5265, 0.7746, 0.5264, 0.7818, 0.5264, 0.6436, 0.5264, 0.6612, 0.5145, 0.6611, 0.5145, 0.6435, 0.5147, 0.7747, 0.5148, 0.7683, 0.5266, 0.7682, 0.5265, 0.7746, 0.5264, 0.6612, 0.5264, 0.6689, 0.5145, 0.6688, 0.5145, 0.6611, 0.5148, 0.7683, 0.515, 0.763, 0.5268, 0.763, 0.5266, 0.7682, 0.5264, 0.6689, 0.5264, 0.6756, 0.5146, 0.6755, 0.5145, 0.6688, 0.743, 0.8571, 0.743, 0.8521, 0.7548, 0.8521, 0.7548, 0.8571, 0.731, 0.8212, 0.731, 0.816, 0.7429, 0.816, 0.7429, 0.8212, 0.5264, 0.6756, 0.5265, 0.6816, 0.5146, 0.6815, 0.5146, 0.6755, 0.743, 0.8521, 0.743, 0.8467, 0.7548, 0.8467, 0.7548, 0.8521, 0.731, 0.816, 0.731, 0.8105, 0.7429, 0.8105, 0.7429, 0.816, 0.5265, 0.6816, 0.5265, 0.6865, 0.5146, 0.6864, 0.5146, 0.6815, 0.743, 0.8467, 0.743, 0.8413, 0.7548, 0.8413, 0.7548, 0.8467, 0.731, 0.8105, 0.7311, 0.8052, 0.7429, 0.8052, 0.7429, 0.8105, 0.7311, 0.8604, 0.7311, 0.8562, 0.7429, 0.8562, 0.743, 0.8604, 0.743, 0.8413, 0.743, 0.8107, 0.7548, 0.8107, 0.7548, 0.8413, 0.7311, 0.8052, 0.7311, 0.8003, 0.743, 0.8003, 0.7429, 0.8052, 0.7311, 0.8562, 0.7311, 0.8512, 0.7429, 0.8512, 0.7429, 0.8562, 0.743, 0.8107, 0.743, 0.8052, 0.7548, 0.8052, 0.7548, 0.8107, 0.515, 0.8347, 0.5148, 0.8289, 0.5266, 0.8288, 0.5268, 0.8346, 0.7311, 0.8512, 0.731, 0.8212, 0.7429, 0.8212, 0.7429, 0.8512, 0.743, 0.8052, 0.743, 0.8003, 0.7548, 0.8003, 0.7548, 0.8052, 0.5148, 0.8289, 0.5147, 0.8222, 0.5265, 0.8221, 0.5266, 0.8288, 0.5265, 0.6101, 0.5264, 0.6151, 0.5146, 0.6151, 0.5146, 0.61, 0.5147, 0.8222, 0.5146, 0.8147, 0.5265, 0.8146, 0.5265, 0.8221, 0.5264, 0.6151, 0.5264, 0.6214, 0.5146, 0.6213, 0.5146, 0.6151, 0.5146, 0.8147, 0.5145, 0.7971, 0.5264, 0.797, 0.5265, 0.8146, 0.5264, 0.6214, 0.5264, 0.6284, 0.5145, 0.6284, 0.5146, 0.6213, 0.5145, 0.7971, 0.5145, 0.7895, 0.5264, 0.7894, 0.5264, 0.797, 0.5264, 0.7443, 0.5145, 0.7444, 0.5145, 0.7368, 0.5264, 0.7367, 0.7069, 0.851, 0.7188, 0.8511, 0.7189, 0.8586, 0.707, 0.8586, 0.5264, 0.7367, 0.5145, 0.7368, 0.5145, 0.7293, 0.5264, 0.7292, 0.707, 0.8586, 0.7189, 0.8586, 0.719, 0.8656, 0.7071, 0.8656, 0.5264, 0.7292, 0.5145, 0.7293, 0.5145, 0.7116, 0.5264, 0.7115, 0.7071, 0.8656, 0.719, 0.8656, 0.7191, 0.8718, 0.7073, 0.8717, 0.5264, 0.7115, 0.5145, 0.7116, 0.5145, 0.704, 0.5264, 0.7039, 0.7192, 0.8003, 0.731, 0.8003, 0.731, 0.8053, 0.7192, 0.8053, 0.5264, 0.7039, 0.5145, 0.704, 0.5146, 0.6973, 0.5264, 0.6972, 0.7192, 0.8053, 0.731, 0.8053, 0.731, 0.8108, 0.7192, 0.8108, 0.5145, 0.8752, 0.5264, 0.8752, 0.5264, 0.8804, 0.5145, 0.8804, 0.5264, 0.6972, 0.5146, 0.6973, 0.5146, 0.6914, 0.5265, 0.6913, 0.7192, 0.8108, 0.731, 0.8108, 0.731, 0.8165, 0.7191, 0.8165, 0.5145, 0.8804, 0.5264, 0.8804, 0.5264, 0.8856, 0.5145, 0.8856, 0.5265, 0.6913, 0.5146, 0.6914, 0.5146, 0.6866, 0.5265, 0.6865, 0.7191, 0.8165, 0.731, 0.8165, 0.731, 0.8219, 0.7191, 0.8219, 0.5145, 0.8856, 0.5264, 0.8856, 0.5264, 0.8905, 0.5146, 0.8905, 0.5146, 0.8347, 0.5264, 0.8347, 0.5264, 0.8394, 0.5145, 0.8394, 0.7191, 0.8219, 0.731, 0.8219, 0.731, 0.852, 0.7191, 0.852, 0.7073, 0.8003, 0.7191, 0.8003, 0.719, 0.8054, 0.7071, 0.8053, 0.5145, 0.8394, 0.5264, 0.8394, 0.5264, 0.8448, 0.5145, 0.8448, 0.7191, 0.852, 0.731, 0.852, 0.731, 0.8572, 0.7192, 0.8572, 0.7071, 0.8053, 0.719, 0.8054, 0.7189, 0.8114, 0.707, 0.8113, 0.5145, 0.8448, 0.5264, 0.8448, 0.5264, 0.8752, 0.5145, 0.8752, 0.7192, 0.8572, 0.731, 0.8572, 0.731, 0.8616, 0.7192, 0.8616, 0.707, 0.8113, 0.7189, 0.8114, 0.7188, 0.8182, 0.7069, 0.8182, 0.5265, 0.7629, 0.5146, 0.763, 0.5146, 0.7578, 0.5264, 0.7577, 0.7069, 0.8182, 0.7188, 0.8182, 0.7187, 0.8259, 0.7069, 0.8258, 0.5264, 0.7577, 0.5146, 0.7578, 0.5146, 0.7515, 0.5264, 0.7514, 0.7069, 0.8258, 0.7187, 0.8259, 0.7187, 0.8436, 0.7069, 0.8435, 0.5264, 0.7514, 0.5146, 0.7515, 0.5145, 0.7444, 0.5264, 0.7443, 0.7069, 0.8435, 0.7187, 0.8436, 0.7188, 0.8511, 0.7069, 0.851, 0.2562, 0.9924, 0.282, 0.9924, 0.2823, 1.0, 0.2556, 1.0, 0.8225, 0.9675, 0.8257, 0.9635, 0.8289, 0.9689, 0.825, 0.974, 0.3133, 0.9773, 0.3157, 0.9824, 0.3123, 0.9877, 0.3093, 0.9814, 0.8235, 0.8767, 0.8265, 0.8725, 0.83, 0.8778, 0.8263, 0.883, 0.2513, 0.921, 0.248, 0.924, 0.2453, 0.9177, 0.2494, 0.914, 0.8257, 0.9635, 0.8282, 0.9585, 0.8321, 0.9628, 0.8289, 0.9689, 0.3722, 0.9606, 0.372, 0.9444, 0.3767, 0.9431, 0.3769, 0.9608, 0.8201, 0.8798, 0.8235, 0.8767, 0.8263, 0.883, 0.822, 0.8869, 0.2916, 0.923, 0.2881, 0.9201, 0.2898, 0.913, 0.294, 0.9165, 0.8282, 0.9585, 0.8301, 0.9529, 0.8344, 0.9557, 0.8321, 0.9628, 0.3117, 0.9716, 0.3133, 0.9773, 0.3093, 0.9814, 0.3072, 0.9742, 0.8163, 0.8818, 0.8201, 0.8798, 0.822, 0.8869, 0.8173, 0.8893, 0.282, 0.9924, 0.2859, 0.9917, 0.287, 0.9991, 0.2823, 1.0, 0.8301, 0.9529, 0.8312, 0.9468, 0.8358, 0.9482, 0.8344, 0.9557, 0.3718, 0.9669, 0.3722, 0.9606, 0.3769, 0.9608, 0.3764, 0.9683, 0.8123, 0.8825, 0.8163, 0.8818, 0.8173, 0.8893, 0.8126, 0.8901, 0.248, 0.924, 0.2451, 0.928, 0.2417, 0.9226, 0.2453, 0.9177, 0.8312, 0.9468, 0.8316, 0.9405, 0.8363, 0.9407, 0.8358, 0.9482, 0.3108, 0.9654, 0.3117, 0.9716, 0.3072, 0.9742, 0.3061, 0.9666, 0.7865, 0.8825, 0.8123, 0.8825, 0.8126, 0.8901, 0.786, 0.8901, 0.2881, 0.9201, 0.2844, 0.9184, 0.2852, 0.9109, 0.2898, 0.913, 0.8316, 0.9405, 0.8314, 0.9243, 0.8361, 0.923, 0.8363, 0.9407, 0.3707, 0.973, 0.3718, 0.9669, 0.3764, 0.9683, 0.375, 0.9759, 0.7827, 0.8807, 0.7865, 0.8825, 0.786, 0.8901, 0.781, 0.8879, 0.2859, 0.9917, 0.2897, 0.9897, 0.2916, 0.9967, 0.287, 0.9991, 0.8314, 0.9243, 0.8303, 0.9183, 0.8347, 0.9153, 0.8361, 0.923, 0.7791, 0.8778, 0.7827, 0.8807, 0.781, 0.8879, 0.7766, 0.8842, 0.2451, 0.928, 0.2427, 0.9329, 0.2388, 0.9286, 0.2417, 0.9226, 0.8303, 0.9183, 0.8286, 0.9128, 0.8325, 0.9085, 0.8347, 0.9153, 0.776, 0.8737, 0.7791, 0.8778, 0.7766, 0.8842, 0.7727, 0.8792, 0.2844, 0.9184, 0.2806, 0.9179, 0.2806, 0.9102, 0.2852, 0.9109, 0.8286, 0.9128, 0.8262, 0.9079, 0.8296, 0.9025, 0.8325, 0.9085, 0.7734, 0.8688, 0.776, 0.8737, 0.7727, 0.8792, 0.7696, 0.873, 0.2897, 0.9897, 0.2932, 0.9866, 0.2959, 0.9929, 0.2916, 0.9967, 0.8262, 0.9079, 0.8233, 0.9039, 0.826, 0.8976, 0.8296, 0.9025, 0.7715, 0.8631, 0.7734, 0.8688, 0.7696, 0.873, 0.7672, 0.866, 0.2427, 0.9329, 0.2409, 0.9384, 0.2366, 0.9354, 0.2388, 0.9286, 0.8233, 0.9039, 0.8199, 0.9009, 0.8219, 0.8938, 0.826, 0.8976, 0.7704, 0.857, 0.7715, 0.8631, 0.7672, 0.866, 0.7658, 0.8584, 0.2932, 0.9866, 0.2962, 0.9824, 0.2996, 0.9877, 0.2959, 0.9929, 0.8199, 0.9009, 0.8163, 0.899, 0.8172, 0.8914, 0.8219, 0.8938, 0.77, 0.8507, 0.7704, 0.857, 0.7658, 0.8584, 0.7653, 0.8509, 0.2409, 0.9384, 0.2398, 0.9444, 0.2352, 0.9431, 0.2366, 0.9354, 0.8163, 0.899, 0.7907, 0.8978, 0.7906, 0.8901, 0.8172, 0.8914, 0.7702, 0.8345, 0.77, 0.8507, 0.7653, 0.8509, 0.7655, 0.8332, 0.2962, 0.9824, 0.2985, 0.9773, 0.3025, 0.9814, 0.2996, 0.9877, 0.7713, 0.8285, 0.7702, 0.8345, 0.7655, 0.8332, 0.7669, 0.8256, 0.2398, 0.9444, 0.2397, 0.9606, 0.235, 0.9608, 0.2352, 0.9431, 0.7731, 0.823, 0.7713, 0.8285, 0.7669, 0.8256, 0.7691, 0.8188, 0.2985, 0.9773, 0.3002, 0.9716, 0.3046, 0.9742, 0.3025, 0.9814, 0.7754, 0.8182, 0.7731, 0.823, 0.7691, 0.8188, 0.772, 0.8128, 0.2397, 0.9606, 0.24, 0.9669, 0.2354, 0.9683, 0.235, 0.9608, 0.7783, 0.8141, 0.7754, 0.8182, 0.772, 0.8128, 0.7756, 0.8078, 0.3002, 0.9716, 0.3011, 0.9654, 0.3058, 0.9666, 0.3046, 0.9742, 0.7817, 0.8111, 0.7783, 0.8141, 0.7756, 0.8078, 0.7798, 0.8041, 0.24, 0.9669, 0.2412, 0.973, 0.2369, 0.9759, 0.2354, 0.9683, 0.7853, 0.8092, 0.7817, 0.8111, 0.7798, 0.8041, 0.7845, 0.8016, 0.8109, 0.808, 0.7853, 0.8092, 0.7845, 0.8016, 0.811, 0.8004, 0.3106, 0.9591, 0.3108, 0.9654, 0.3061, 0.9666, 0.3059, 0.959, 0.3688, 0.9787, 0.3707, 0.973, 0.375, 0.9759, 0.3727, 0.9829, 0.3114, 0.9429, 0.3106, 0.9591, 0.3059, 0.959, 0.3068, 0.9414, 0.3663, 0.9836, 0.3688, 0.9787, 0.3727, 0.9829, 0.3695, 0.9891, 0.3127, 0.937, 0.3114, 0.9429, 0.3068, 0.9414, 0.3085, 0.9338, 0.3631, 0.9877, 0.3663, 0.9836, 0.3695, 0.9891, 0.3656, 0.9941])
me_cube.materials.append(mat_material)
me_cube.materials.append(mat_material_001)
me_cube.materials.append(mat_material_002)
me_cube.use_remesh_preserve_volume = False
me_cube.use_remesh_preserve_attributes = False
me_cube.use_mirror_vertex_groups = False
me_cube.update()

# ---- objects
ob_lamp_003 = bpy.data.objects.new('Lamp.003', light_lamp_003)
ob_lamp_002 = bpy.data.objects.new('Lamp.002', light_lamp_002)
ob_lamp_001 = bpy.data.objects.new('Lamp.001', light_lamp_001)
ob_cube = bpy.data.objects.new('Cube', me_cube)
ob_lamp = bpy.data.objects.new('Lamp', light_lamp)
ob_camera = bpy.data.objects.new('Camera', cam_camera)

# ---- transforms, parenting, visibility, modifiers, constraints
ob_lamp_003.location = (-0.9833, -6.007, 3.556)
ob_lamp_003.rotation_euler = (0.6503, 0.05522, 3.437)
ob_lamp_003.lock_rotations_4d = False
ob_lamp_003.empty_display_type = 'ARROWS'
ob_lamp_003.color = (0.0, 0.0, 0.0, 0.0)
ob_lamp_003.lineart.crease_threshold = 0.0
ob_lamp_002.location = (-0.9833, 6.008, 3.556)
ob_lamp_002.rotation_euler = (0.6503, 0.05522, 3.437)
ob_lamp_002.lock_rotations_4d = False
ob_lamp_002.empty_display_type = 'ARROWS'
ob_lamp_002.color = (0.0, 0.0, 0.0, 0.0)
ob_lamp_002.lineart.crease_threshold = 0.0
ob_lamp_001.location = (5.024, 0.0007079, 3.556)
ob_lamp_001.rotation_euler = (0.6503, 0.05522, 1.866)
ob_lamp_001.lock_rotations_4d = False
ob_lamp_001.empty_display_type = 'ARROWS'
ob_lamp_001.color = (0.0, 0.0, 0.0, 0.0)
ob_lamp_001.lineart.crease_threshold = 0.0
ob_cube.location = (0.0, 0.0, 0.0)
ob_cube.scale = (0.7066, 0.7066, 0.7066)
ob_cube.lock_rotations_4d = False
ob_cube.empty_display_type = 'ARROWS'
ob_cube.lineart.crease_threshold = 0.0
ob_lamp.location = (-6.991, 0.0007079, 3.556)
ob_lamp.rotation_euler = (0.6503, 0.05522, 1.866)
ob_lamp.lock_rotations_4d = False
ob_lamp.empty_display_type = 'ARROWS'
ob_lamp.color = (0.0, 0.0, 0.0, 0.0)
ob_lamp.lineart.crease_threshold = 0.0
ob_camera.location = (7.481, -6.508, 5.344)
ob_camera.rotation_euler = (1.109, 0.0, 0.8149)
ob_camera.lock_rotations_4d = False
ob_camera.empty_display_type = 'ARROWS'
ob_camera.color = (0.0, 0.0, 0.0, 0.0)
ob_camera.display_type = 'WIRE'
ob_camera.lineart.crease_threshold = 0.0

# ---- collection membership
col_collection_1.objects.link(ob_lamp_003)
col_collection_1.objects.link(ob_lamp_002)
col_collection_1.objects.link(ob_lamp_001)
col_collection_1.objects.link(ob_cube)
col_collection_1.objects.link(ob_lamp)
col_collection_1.objects.link(ob_camera)

# ---- scene / render settings (as saved in the file)
scene.camera = ob_camera
scene.frame_start = 1; scene.frame_end = 250; scene.frame_set(0)
scene.render.engine = 'BLENDER_EEVEE_NEXT'
scene.render.image_settings.compression = 3
scene.render.fps = 30
scene.render.dither_intensity = 0.0
scene.render.film_transparent = True
scene.cycles.use_denoising = False
scene.cycles.samples = 128
scene.cycles.sampling_pattern = 'TABULATED_SOBOL'
scene.cycles.use_adaptive_sampling = False
scene.cycles.use_light_tree = False
scene.cycles.blur_glossy = 0.0
scene.cycles.sample_clamp_indirect = 0.0
scene.view_settings.view_transform = 'Standard'
bpy.context.view_layer.update()
